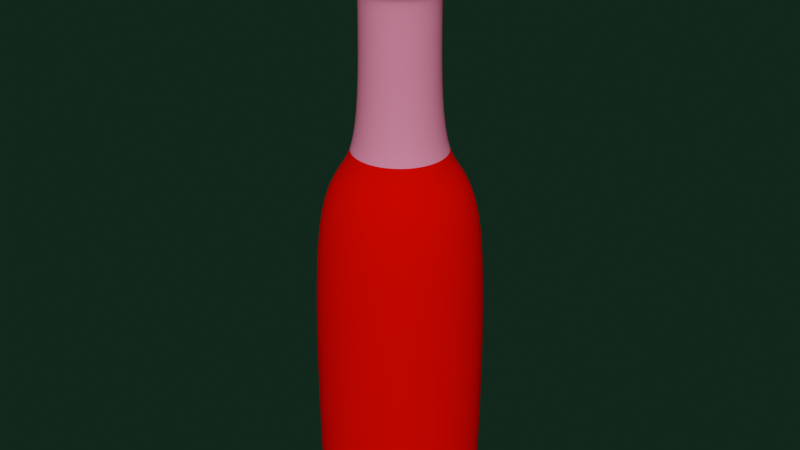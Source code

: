 # Source: Potions2.blend  (saved by Blender 3.5.10; exported with 4.5.12 LTS)
import bpy
from mathutils import Matrix  # noqa: F401  (used for matrix-valued properties, if any)

bpy.ops.wm.read_factory_settings(use_empty=True)
scene = bpy.context.scene
scene.name = 'Scene'

# ---- collections
col_collection = bpy.data.collections.new('Collection'); scene.collection.children.link(col_collection)

# ---- materials (node trees are filled in below, after node groups)
mat_material_001 = bpy.data.materials.new('Material.001')
mat_material_001.alpha_threshold = 0.0
mat_material_001.use_transparent_shadow = False
mat_material_001.diffuse_color = (0.7991, 0.2149, 0.34, 0.6)
mat_material_001.roughness = 0.5
mat_material_001.line_color = (0.0, 0.0, 0.0, 1.0)
mat_material_002 = bpy.data.materials.new('Material.002')
mat_material_002.use_transparent_shadow = False
mat_material_002.diffuse_color = (0.855, 0.002069, 0.0, 0.8)
mat_spons_002 = bpy.data.materials.new('Spons.002')
mat_spons_002.alpha_threshold = 0.0
mat_spons_002.use_transparent_shadow = False
mat_spons_002.diffuse_color = (0.2755, 0.02517, 0.0, 1.0)
mat_spons_002.roughness = 1.0
mat_spons_002.metallic = 1.0
mat_spons_002.line_color = (0.0, 0.0, 0.0, 1.0)

# ---- material node trees

# ---- world
world_world = bpy.data.worlds.new('World'); scene.world = world_world
world_world.use_nodes = True; world_world.node_tree.nodes.clear()
_N = world_world.node_tree.nodes; _L = world_world.node_tree.links
n0 = _N.new('ShaderNodeOutputWorld'); n0.name = 'World Output'; n0.location = (300, 300)
n1 = _N.new('ShaderNodeBackground'); n1.name = 'Background'; n1.location = (106, 333)
n1.inputs[0].default_value = (0.006096, 0.01885, 0.01121, 1.0)
_L.new(n1.outputs[0], n0.inputs[0])
n0.is_active_output = True
world_world.color = (0.05088, 0.05088, 0.05088)
world_world.use_sun_shadow = False
world_world.sun_shadow_jitter_overblur = 0.0

# ---- meshes
me_circle = bpy.data.meshes.new('Circle')
me_circle.from_pydata([(0.0, 1.0, 7.603), (-0.7071, 0.7071, 7.603), (-1.0, -4.371e-08, 7.603), (-0.7071, -0.7071, 7.603), (8.742e-08, -1.0, 7.603), (0.7071, -0.7071, 7.603), (1.0, 1.192e-08, 7.603), (0.7071, 0.7071, 7.603), (-8.044e-09, 1.197, 6.439), (-0.8468, 0.8468, 6.439), (-1.197, -5.156e-08, 6.439), (-0.8468, -0.8468, 6.439), (9.664e-08, -1.197, 6.439), (0.8468, -0.8468, 6.439), (1.197, 1.506e-08, 6.439), (0.8468, 0.8468, 6.439), (-2.68e-09, 1.009, 6.439), (-0.7132, 0.7132, 6.439), (-1.009, -4.415e-08, 6.439), (-0.7132, -0.7132, 6.439), (8.55e-08, -1.009, 6.439), (0.7132, -0.7132, 6.439), (1.009, 1.197e-08, 6.439), (0.7132, 0.7132, 6.439), (-4.542e-09, 1.058, 2.068), (-0.7483, 0.7483, 2.068), (-1.058, -4.603e-08, 2.068), (-0.7483, -0.7483, 2.068), (8.798e-08, -1.058, 2.068), (0.7483, -0.7483, 2.068), (1.058, 1.285e-08, 2.068), (0.7483, 0.7483, 2.068), (1.009, 1.197e-08, 5.869), (0.7132, 0.7132, 5.869), (-0.7132, 0.7132, 5.869), (-1.009, -4.415e-08, 5.869), (0.7132, -0.7132, 5.869), (-2.68e-09, 1.009, 5.869), (8.55e-08, -1.009, 5.869), (-0.7132, -0.7132, 5.869), (-4.011e-08, 2.343, 2.068), (-1.657, 1.657, 2.068), (-2.343, -9.713e-08, 2.068), (-1.657, -1.657, 2.068), (1.647e-07, -2.343, 2.068), (1.657, -1.657, 2.068), (2.343, 3.321e-08, 2.068), (1.657, 1.657, 2.068), (-3.658e-08, 2.233, -6.583), (-1.579, 1.579, -6.583), (-2.233, -9.285e-08, -6.583), (-1.579, -1.579, -6.583), (1.586e-07, -2.233, -6.583), (1.579, -1.579, -6.583), (2.233, 3.138e-08, -6.583), (1.579, 1.579, -6.583), (-3.658e-08, 2.233, -6.583), (-1.579, 1.579, -6.583), (-2.233, -9.285e-08, -6.583), (-1.579, -1.579, -6.583), (1.586e-07, -2.233, -6.583), (1.579, -1.579, -6.583), (2.233, 3.138e-08, -6.583), (1.579, 1.579, -6.583), (1.408e-08, 0.6543, 7.603), (-0.4627, 0.4627, 7.603), (-0.6543, -2.998e-08, 7.603), (-0.4627, -0.4627, 7.603), (7.128e-08, -0.6543, 7.603), (0.4627, -0.4627, 7.603), (0.6543, 6.429e-09, 7.603), (0.4627, 0.4627, 7.603), (-0.01139, 0.7667, 7.398), (-0.5872, 0.5282, 7.398), (-0.8257, -0.04766, 7.398), (-0.5872, -0.6235, 7.398), (-0.01139, -0.862, 7.398), (0.5644, -0.6235, 7.398), (0.8029, -0.04766, 7.398), (0.5644, 0.5282, 7.398)], [], [(4, 5, 13, 12), (3, 4, 12, 11), (7, 0, 8, 15), (2, 3, 11, 10), (6, 7, 15, 14), (1, 2, 10, 9), (5, 6, 14, 13), (0, 1, 9, 8), (15, 8, 16, 23), (10, 11, 19, 18), (14, 15, 23, 22), (9, 10, 18, 17), (13, 14, 22, 21), (8, 9, 17, 16), (12, 13, 21, 20), (11, 12, 20, 19), (32, 33, 31, 30), (34, 35, 26, 25), (36, 32, 30, 29), (37, 34, 25, 24), (38, 36, 29, 28), (39, 38, 28, 27), (33, 37, 24, 31), (35, 39, 27, 26), (22, 23, 33, 32), (17, 18, 35, 34), (21, 22, 32, 36), (16, 17, 34, 37), (20, 21, 36, 38), (19, 20, 38, 39), (23, 16, 37, 33), (18, 19, 39, 35), (31, 24, 40, 47), (26, 27, 43, 42), (30, 31, 47, 46), (25, 26, 42, 41), (29, 30, 46, 45), (24, 25, 41, 40), (28, 29, 45, 44), (27, 28, 44, 43), (45, 46, 54, 53), (40, 41, 49, 48), (44, 45, 53, 52), (43, 44, 52, 51), (47, 40, 48, 55), (42, 43, 51, 50), (46, 47, 55, 54), (41, 42, 50, 49), (52, 53, 61, 60), (51, 52, 60, 59), (55, 48, 56, 63), (50, 51, 59, 58), (54, 55, 63, 62), (49, 50, 58, 57), (53, 54, 62, 61), (48, 49, 57, 56), (5, 4, 68, 69), (4, 3, 67, 68), (0, 7, 71, 64), (3, 2, 66, 67), (7, 6, 70, 71), (2, 1, 65, 66), (6, 5, 69, 70), (1, 0, 64, 65), (69, 68, 76, 77), (68, 67, 75, 76), (64, 71, 79, 72), (67, 66, 74, 75), (71, 70, 78, 79), (66, 65, 73, 74), (70, 69, 77, 78), (65, 64, 72, 73), (59, 60, 61, 62, 63, 56, 57, 58)])
me_circle.polygons.foreach_set('use_smooth', [True] * 73)
me_circle.polygons.foreach_set('material_index', [0, 0, 0, 0, 0, 0, 0, 0, 0, 0, 0, 0, 0, 0, 0, 0, 0, 0, 0, 0, 0, 0, 0, 0, 0, 0, 0, 0, 0, 0, 0, 0, 1, 1, 1, 1, 1, 1, 1, 1, 1, 1, 1, 1, 1, 1, 1, 1, 1, 1, 1, 1, 1, 1, 1, 1, 0, 0, 0, 0, 0, 0, 0, 0, 0, 0, 0, 0, 0, 0, 0, 0, 1])
_uv = me_circle.uv_layers.new(name='UVMap')
_uv.uv.foreach_set('vector', [0.0, 0.0, 0.0, 0.0, 0.0, 0.0, 0.0, 0.0, 0.0, 0.0, 0.0, 0.0, 0.0, 0.0, 0.0, 0.0, 0.0, 0.0, 0.0, 0.0, 0.0, 0.0, 0.0, 0.0, 0.0, 0.0, 0.0, 0.0, 0.0, 0.0, 0.0, 0.0, 0.0, 0.0, 0.0, 0.0, 0.0, 0.0, 0.0, 0.0, 0.0, 0.0, 0.0, 0.0, 0.0, 0.0, 0.0, 0.0, 0.0, 0.0, 0.0, 0.0, 0.0, 0.0, 0.0, 0.0, 0.0, 0.0, 0.0, 0.0, 0.0, 0.0, 0.0, 0.0, 0.0, 0.0, 0.0, 0.0, 0.0, 0.0, 0.0, 0.0, 0.0, 0.0, 0.0, 0.0, 0.0, 0.0, 0.0, 0.0, 0.0, 0.0, 0.0, 0.0, 0.0, 0.0, 0.0, 0.0, 0.0, 0.0, 0.0, 0.0, 0.0, 0.0, 0.0, 0.0, 0.0, 0.0, 0.0, 0.0, 0.0, 0.0, 0.0, 0.0, 0.0, 0.0, 0.0, 0.0, 0.0, 0.0, 0.0, 0.0, 0.0, 0.0, 0.0, 0.0, 0.0, 0.0, 0.0, 0.0, 0.0, 0.0, 0.0, 0.0, 0.0, 0.0, 0.0, 0.0, 0.0, 0.0, 0.0, 0.0, 0.0, 0.0, 0.0, 0.0, 0.0, 0.0, 0.0, 0.0, 0.0, 0.0, 0.0, 0.0, 0.0, 0.0, 0.0, 0.0, 0.0, 0.0, 0.0, 0.0, 0.0, 0.0, 0.0, 0.0, 0.0, 0.0, 0.0, 0.0, 0.0, 0.0, 0.0, 0.0, 0.0, 0.0, 0.0, 0.0, 0.0, 0.0, 0.0, 0.0, 0.0, 0.0, 0.0, 0.0, 0.0, 0.0, 0.0, 0.0, 0.0, 0.0, 0.0, 0.0, 0.0, 0.0, 0.0, 0.0, 0.0, 0.0, 0.0, 0.0, 0.0, 0.0, 0.0, 0.0, 0.0, 0.0, 0.0, 0.0, 0.0, 0.0, 0.0, 0.0, 0.0, 0.0, 0.0, 0.0, 0.0, 0.0, 0.0, 0.0, 0.0, 0.0, 0.0, 0.0, 0.0, 0.0, 0.0, 0.0, 0.0, 0.0, 0.0, 0.0, 0.0, 0.0, 0.0, 0.0, 0.0, 0.0, 0.0, 0.0, 0.0, 0.0, 0.0, 0.0, 0.0, 0.0, 0.0, 0.0, 0.0, 0.0, 0.0, 0.0, 0.0, 0.0, 0.0, 0.0, 0.0, 0.0, 0.0, 0.0, 0.0, 0.0, 0.0, 0.0, 0.0, 0.0, 0.0, 0.0, 0.0, 0.0, 0.0, 0.0, 0.0, 0.0, 0.0, 0.0, 0.0, 0.0, 0.0, 0.0, 0.0, 0.0, 0.0, 0.0, 0.0, 0.0, 0.0, 0.0, 0.0, 0.0, 0.0, 0.0, 0.0, 0.0, 0.0, 0.0, 0.0, 0.0, 0.0, 0.0, 0.0, 0.0, 0.0, 0.0, 0.0, 0.0, 0.0, 0.0, 0.0, 0.0, 0.0, 0.0, 0.0, 0.0, 0.0, 0.0, 0.0, 0.0, 0.0, 0.0, 0.0, 0.0, 0.0, 0.0, 0.0, 0.0, 0.0, 0.0, 0.0, 0.0, 0.0, 0.0, 0.0, 0.0, 0.0, 0.0, 0.0, 0.0, 0.0, 0.0, 0.0, 0.0, 0.0, 0.0, 0.0, 0.0, 0.0, 0.0, 0.0, 0.0, 0.0, 0.0, 0.0, 0.0, 0.0, 0.0, 0.0, 0.0, 0.0, 0.0, 0.0, 0.0, 0.0, 0.0, 0.0, 0.0, 0.0, 0.0, 0.0, 0.0, 0.0, 0.0, 0.0, 0.0, 0.0, 0.0, 0.0, 0.0, 0.0, 0.0, 0.0, 0.0, 0.0, 0.0, 0.0, 0.0, 0.0, 0.0, 0.0, 0.0, 0.0, 0.0, 0.0, 0.0, 0.0, 0.0, 0.0, 0.0, 0.0, 0.0, 0.0, 0.0, 0.0, 0.0, 0.0, 0.0, 0.0, 0.0, 0.0, 0.0, 0.0, 0.0, 0.0, 0.0, 0.0, 0.0, 0.0, 0.0, 0.0, 0.0, 0.0, 0.0, 0.0, 0.0, 0.0, 0.0, 0.0, 0.0, 0.0, 0.0, 0.0, 0.0, 0.0, 0.0, 0.0, 0.0, 0.0, 0.0, 0.0, 0.0, 0.0, 0.0, 0.0, 0.0, 0.0, 0.0, 0.0, 0.0, 0.0, 0.0, 0.0, 0.0, 0.0, 0.0, 0.0, 0.0, 0.0, 0.0, 0.0, 0.0, 0.0, 0.0, 0.0, 0.0, 0.0, 0.0, 0.0, 0.0, 0.0, 0.0, 0.0, 0.0, 0.0, 0.0, 0.0, 0.0, 0.0, 0.0, 0.0, 0.0, 0.0, 0.0, 0.0, 0.0, 0.0, 0.0, 0.0, 0.0, 0.0, 0.0, 0.0, 0.0, 0.0, 0.0, 0.0, 0.0, 0.0, 0.0, 0.0, 0.0, 0.0, 0.0, 0.0, 0.0, 0.0, 0.0, 0.0, 0.0, 0.0, 0.0, 0.0, 0.0, 0.0, 0.0, 0.0, 0.0, 0.0, 0.0, 0.0, 0.0, 0.0, 0.0, 0.0, 0.0, 0.0, 0.0, 0.0, 0.0, 0.0, 0.0, 0.0, 0.0, 0.0, 0.0, 0.0, 0.0, 0.0, 0.0, 0.0, 0.0, 0.0, 0.0, 0.0, 0.0, 0.0, 0.0, 0.0, 0.0, 0.0, 0.0, 0.0, 0.0, 0.0, 0.0, 0.0, 0.0, 0.0, 0.0, 0.0, 0.0, 0.0, 0.0, 0.0, 0.0, 0.0, 0.0, 0.0, 0.0, 0.0, 0.0, 0.0, 0.0, 0.0, 0.0, 0.0, 0.0, 0.0, 0.0, 0.0, 0.0, 0.0, 0.0, 0.0, 0.0, 0.0, 0.0, 0.0, 0.0, 0.0, 0.0, 0.0, 0.0, 0.0, 0.0, 0.0, 0.0, 0.0, 0.0, 0.0, 0.0])
me_circle.materials.append(mat_material_001)
me_circle.materials.append(mat_material_002)
me_circle.use_remesh_preserve_volume = False
me_circle.use_remesh_preserve_attributes = False
me_circle.use_mirror_vertex_groups = False
me_circle.update()
me_cylinder_007 = bpy.data.meshes.new('Cylinder.007')
me_cylinder_007.from_pydata([(-3.407e-07, 0.2358, 5.603), (0.04601, 0.2313, 5.603), (0.09025, 0.2179, 5.603), (0.131, 0.1961, 5.603), (0.1668, 0.1668, 5.603), (0.1961, 0.131, 5.603), (0.2179, 0.09025, 5.603), (0.2313, 0.04601, 5.603), (0.2358, 1.483e-07, 5.603), (0.2313, -0.04601, 5.603), (0.2179, -0.09025, 5.603), (0.1961, -0.131, 5.603), (0.1668, -0.1668, 5.603), (0.131, -0.1961, 5.603), (0.09025, -0.2179, 5.603), (0.04601, -0.2313, 5.603), (-3.311e-07, -0.2358, 5.603), (-0.04601, -0.2313, 5.603), (-0.09025, -0.2179, 5.603), (-0.131, -0.1961, 5.603), (-0.1668, -0.1668, 5.603), (-0.1961, -0.131, 5.603), (-0.2179, -0.09025, 5.603), (-0.2313, -0.04601, 5.603), (-0.2358, 4.46e-07, 5.603), (-0.2313, 0.04601, 5.603), (-0.2179, 0.09025, 5.603), (-0.1961, 0.131, 5.603), (-0.1668, 0.1668, 5.603), (-0.131, 0.1961, 5.603), (-0.09025, 0.2179, 5.603), (-0.04601, 0.2313, 5.603), (-3.556e-07, 0.625, 5.734), (-3.211e-07, 0.5788, 5.648), (-3.517e-07, 0.6229, 5.709), (-3.438e-07, 0.6134, 5.684), (-3.331e-07, 0.5979, 5.662), (0.1129, 0.5677, 5.648), (0.1219, 0.613, 5.734), (0.1167, 0.5864, 5.662), (0.1197, 0.6016, 5.684), (0.1215, 0.6109, 5.709), (0.2215, 0.5348, 5.648), (0.2392, 0.5774, 5.734), (0.2288, 0.5524, 5.662), (0.2347, 0.5667, 5.684), (0.2384, 0.5755, 5.709), (0.3216, 0.4813, 5.648), (0.3472, 0.5196, 5.734), (0.3322, 0.4971, 5.662), (0.3408, 0.51, 5.684), (0.3461, 0.5179, 5.709), (0.4093, 0.4093, 5.648), (0.4419, 0.4419, 5.734), (0.4228, 0.4228, 5.662), (0.4337, 0.4337, 5.684), (0.4404, 0.4404, 5.709), (0.4813, 0.3216, 5.648), (0.5196, 0.3472, 5.734), (0.4971, 0.3322, 5.662), (0.51, 0.3408, 5.684), (0.5179, 0.3461, 5.709), (0.5348, 0.2215, 5.648), (0.5774, 0.2392, 5.734), (0.5524, 0.2288, 5.662), (0.5667, 0.2347, 5.684), (0.5755, 0.2384, 5.709), (0.5677, 0.1129, 5.648), (0.613, 0.1219, 5.734), (0.5864, 0.1167, 5.662), (0.6016, 0.1197, 5.684), (0.6109, 0.1215, 5.709), (0.5788, 1.267e-07, 5.648), (0.625, 1.15e-07, 5.734), (0.5979, 1.222e-07, 5.662), (0.6134, 1.184e-07, 5.684), (0.6229, 1.159e-07, 5.709), (0.5677, -0.1129, 5.648), (0.613, -0.1219, 5.734), (0.5864, -0.1167, 5.662), (0.6016, -0.1197, 5.684), (0.6109, -0.1215, 5.709), (0.5348, -0.2215, 5.648), (0.5774, -0.2392, 5.734), (0.5524, -0.2288, 5.662), (0.5667, -0.2347, 5.684), (0.5755, -0.2384, 5.709), (0.4813, -0.3216, 5.648), (0.5196, -0.3472, 5.734), (0.4971, -0.3322, 5.662), (0.51, -0.3408, 5.684), (0.5179, -0.3461, 5.709), (0.4093, -0.4093, 5.648), (0.4419, -0.4419, 5.734), (0.4228, -0.4228, 5.662), (0.4337, -0.4337, 5.684), (0.4404, -0.4404, 5.709), (0.3216, -0.4813, 5.648), (0.3472, -0.5196, 5.734), (0.3322, -0.4971, 5.662), (0.3408, -0.51, 5.684), (0.3461, -0.5179, 5.709), (0.2215, -0.5348, 5.648), (0.2392, -0.5774, 5.734), (0.2288, -0.5524, 5.662), (0.2347, -0.5667, 5.684), (0.2384, -0.5755, 5.709), (0.1129, -0.5677, 5.648), (0.1219, -0.613, 5.734), (0.1167, -0.5864, 5.662), (0.1197, -0.6016, 5.684), (0.1215, -0.6109, 5.709), (-5.622e-07, -0.5788, 5.648), (-6.135e-07, -0.625, 5.734), (-5.805e-07, -0.5979, 5.662), (-5.967e-07, -0.6134, 5.684), (-6.083e-07, -0.6229, 5.709), (-0.1129, -0.5677, 5.648), (-0.1219, -0.613, 5.734), (-0.1167, -0.5864, 5.662), (-0.1197, -0.6016, 5.684), (-0.1215, -0.6109, 5.709), (-0.2215, -0.5348, 5.648), (-0.2392, -0.5774, 5.734), (-0.2288, -0.5524, 5.662), (-0.2347, -0.5667, 5.684), (-0.2384, -0.5755, 5.709), (-0.3216, -0.4813, 5.648), (-0.3472, -0.5196, 5.734), (-0.3322, -0.4971, 5.662), (-0.3408, -0.51, 5.684), (-0.3461, -0.5179, 5.709), (-0.4093, -0.4093, 5.648), (-0.4419, -0.4419, 5.734), (-0.4228, -0.4228, 5.662), (-0.4337, -0.4337, 5.684), (-0.4404, -0.4404, 5.709), (-0.4813, -0.3216, 5.648), (-0.5196, -0.3472, 5.734), (-0.4971, -0.3322, 5.662), (-0.51, -0.3408, 5.684), (-0.5179, -0.3461, 5.709), (-0.5348, -0.2215, 5.648), (-0.5774, -0.2392, 5.734), (-0.5524, -0.2288, 5.662), (-0.5667, -0.2347, 5.684), (-0.5755, -0.2384, 5.709), (-0.5677, -0.1129, 5.648), (-0.613, -0.1219, 5.734), (-0.5864, -0.1166, 5.662), (-0.6016, -0.1197, 5.684), (-0.6109, -0.1215, 5.709), (-0.5788, 7.852e-07, 5.648), (-0.625, 8.194e-07, 5.734), (-0.5979, 7.983e-07, 5.662), (-0.6134, 8.094e-07, 5.684), (-0.6229, 8.168e-07, 5.709), (-0.5677, 0.1129, 5.648), (-0.613, 0.1219, 5.734), (-0.5864, 0.1167, 5.662), (-0.6016, 0.1197, 5.684), (-0.6109, 0.1215, 5.709), (-0.5348, 0.2215, 5.648), (-0.5774, 0.2392, 5.734), (-0.5524, 0.2288, 5.662), (-0.5667, 0.2347, 5.684), (-0.5755, 0.2384, 5.709), (-0.4813, 0.3216, 5.648), (-0.5196, 0.3472, 5.734), (-0.4971, 0.3322, 5.662), (-0.51, 0.3408, 5.684), (-0.5179, 0.3461, 5.709), (-0.4093, 0.4093, 5.648), (-0.4419, 0.4419, 5.734), (-0.4228, 0.4228, 5.662), (-0.4337, 0.4337, 5.684), (-0.4404, 0.4404, 5.709), (-0.3216, 0.4813, 5.648), (-0.3472, 0.5196, 5.734), (-0.3322, 0.4971, 5.662), (-0.3408, 0.51, 5.684), (-0.3461, 0.5179, 5.709), (-0.2215, 0.5348, 5.648), (-0.2392, 0.5774, 5.734), (-0.2288, 0.5524, 5.662), (-0.2347, 0.5667, 5.684), (-0.2384, 0.5755, 5.709), (-0.1129, 0.5677, 5.648), (-0.1219, 0.613, 5.734), (-0.1166, 0.5864, 5.662), (-0.1197, 0.6016, 5.684), (-0.1215, 0.6109, 5.709), (-4.413e-07, 0.1226, 6.86), (0.02393, 0.1203, 6.86), (0.04693, 0.1133, 6.86), (0.06813, 0.102, 6.86), (0.08671, 0.08671, 6.86), (0.102, 0.06813, 6.86), (0.1133, 0.04693, 6.86), (0.1203, 0.02393, 6.86), (0.1226, -1.751e-08, 6.86), (0.1203, -0.02393, 6.86), (0.1133, -0.04693, 6.86), (0.102, -0.06813, 6.86), (0.08671, -0.08671, 6.86), (0.06813, -0.102, 6.86), (0.04693, -0.1133, 6.86), (0.02393, -0.1203, 6.86), (-3.89e-07, -0.1226, 6.86), (-0.02393, -0.1203, 6.86), (-0.04693, -0.1133, 6.86), (-0.06813, -0.102, 6.86), (-0.08671, -0.08671, 6.86), (-0.102, -0.06813, 6.86), (-0.1133, -0.04693, 6.86), (-0.1203, -0.02393, 6.86), (-0.1226, 2.834e-07, 6.86), (-0.1203, 0.02393, 6.86), (-0.1133, 0.04693, 6.86), (-0.102, 0.06813, 6.86), (-0.08671, 0.08671, 6.86), (-0.06813, 0.102, 6.86), (-0.04693, 0.1133, 6.86), (-0.02393, 0.1203, 6.86), (0.09639, 0.4846, 5.603), (-2.704e-07, 0.4941, 5.603), (0.1891, 0.4564, 5.603), (0.2745, 0.4108, 5.603), (0.3493, 0.3493, 5.603), (0.4108, 0.2745, 5.603), (0.4564, 0.1891, 5.603), (0.4846, 0.09639, 5.603), (0.4941, 1.463e-07, 5.603), (0.4846, -0.09639, 5.603), (0.4564, -0.1891, 5.603), (0.4108, -0.2745, 5.603), (0.3493, -0.3493, 5.603), (0.2745, -0.4108, 5.603), (0.1891, -0.4564, 5.603), (0.09639, -0.4846, 5.603), (-4.833e-07, -0.4941, 5.603), (-0.09639, -0.4846, 5.603), (-0.1891, -0.4564, 5.603), (-0.2745, -0.4108, 5.603), (-0.3493, -0.3493, 5.603), (-0.4108, -0.2745, 5.603), (-0.4564, -0.1891, 5.603), (-0.4846, -0.09639, 5.603), (-0.4941, 7.28e-07, 5.603), (-0.4846, 0.09639, 5.603), (-0.4564, 0.1891, 5.603), (-0.4108, 0.2745, 5.603), (-0.3493, 0.3493, 5.603), (-0.2745, 0.4108, 5.603), (-0.1891, 0.4564, 5.603), (-0.09639, 0.4846, 5.603), (0.07098, 0.3568, 5.603), (-3.187e-07, 0.3638, 5.603), (0.1392, 0.3361, 5.603), (0.2021, 0.3025, 5.603), (0.2573, 0.2573, 5.603), (0.3025, 0.2021, 5.603), (0.3361, 0.1392, 5.603), (0.3568, 0.07098, 5.603), (0.3638, 1.473e-07, 5.603), (0.3568, -0.07098, 5.603), (0.3361, -0.1392, 5.603), (0.3025, -0.2021, 5.603), (0.2573, -0.2573, 5.603), (0.2021, -0.3025, 5.603), (0.1392, -0.3361, 5.603), (0.07098, -0.3568, 5.603), (-4.078e-07, -0.3638, 5.603), (-0.07098, -0.3568, 5.603), (-0.1392, -0.3361, 5.603), (-0.2021, -0.3025, 5.603), (-0.2573, -0.2573, 5.603), (-0.3025, -0.2021, 5.603), (-0.3361, -0.1392, 5.603), (-0.3568, -0.07098, 5.603), (-0.3638, 5.759e-07, 5.603), (-0.3568, 0.07098, 5.603), (-0.3361, 0.1392, 5.603), (-0.3025, 0.2021, 5.603), (-0.2573, 0.2573, 5.603), (-0.2021, 0.3025, 5.603), (-0.1392, 0.3361, 5.603), (-0.07098, 0.3568, 5.603), (-3.702e-07, 0.6582, 6.798), (0.1284, 0.6455, 6.798), (0.2519, 0.6081, 6.798), (0.3657, 0.5472, 6.798), (0.4654, 0.4654, 6.798), (0.5472, 0.3657, 6.798), (0.6081, 0.2519, 6.798), (0.6455, 0.1284, 6.798), (0.6582, 9.29e-08, 6.798), (0.6455, -0.1284, 6.798), (0.6081, -0.2519, 6.798), (0.5472, -0.3657, 6.798), (0.4654, -0.4654, 6.798), (0.3657, -0.5472, 6.798), (0.2519, -0.6081, 6.798), (0.1284, -0.6455, 6.798), (-6.041e-07, -0.6582, 6.798), (-0.1284, -0.6455, 6.798), (-0.2519, -0.6081, 6.798), (-0.3657, -0.5472, 6.798), (-0.4654, -0.4654, 6.798), (-0.5472, -0.3657, 6.798), (-0.6081, -0.2519, 6.798), (-0.6455, -0.1284, 6.798), (-0.6582, 8.582e-07, 6.798), (-0.6455, 0.1284, 6.798), (-0.6081, 0.2519, 6.798), (-0.5472, 0.3657, 6.798), (-0.4654, 0.4654, 6.798), (-0.3657, 0.5472, 6.798), (-0.2519, 0.6081, 6.798), (-0.1284, 0.6455, 6.798), (-4.25e-07, 0.4014, 6.842), (0.07833, 0.3937, 6.842), (0.1536, 0.3709, 6.842), (0.223, 0.3338, 6.842), (0.2839, 0.2839, 6.842), (0.3338, 0.223, 6.842), (0.3709, 0.1536, 6.842), (0.3937, 0.07833, 6.842), (0.4014, 3.14e-08, 6.842), (0.3937, -0.07833, 6.842), (0.3709, -0.1536, 6.842), (0.3338, -0.223, 6.842), (0.2839, -0.2839, 6.842), (0.223, -0.3338, 6.842), (0.1536, -0.3709, 6.842), (0.07833, -0.3937, 6.842), (-4.81e-07, -0.4014, 6.842), (-0.07833, -0.3937, 6.842), (-0.1536, -0.3709, 6.842), (-0.223, -0.3338, 6.842), (-0.2839, -0.2839, 6.842), (-0.3338, -0.223, 6.842), (-0.3709, -0.1536, 6.842), (-0.3937, -0.07833, 6.842), (-0.4014, 6.045e-07, 6.842), (-0.3937, 0.07833, 6.842), (-0.3709, 0.1536, 6.842), (-0.3338, 0.223, 6.842), (-0.2839, 0.2839, 6.842), (-0.223, 0.3338, 6.842), (-0.1536, 0.3709, 6.842), (-0.07833, 0.3937, 6.842), (-3.595e-07, 0.6859, 6.773), (-3.413e-07, 0.7278, 6.672), (-3.472e-07, 0.7164, 6.726), (0.142, 0.7138, 6.672), (0.1338, 0.6727, 6.773), (0.1398, 0.7026, 6.726), (0.2785, 0.6724, 6.672), (0.2625, 0.6337, 6.773), (0.2742, 0.6619, 6.726), (0.4044, 0.6052, 6.672), (0.3811, 0.5703, 6.773), (0.398, 0.5957, 6.726), (0.5147, 0.5147, 6.672), (0.485, 0.485, 6.773), (0.5066, 0.5066, 6.726), (0.6052, 0.4044, 6.672), (0.5703, 0.3811, 6.773), (0.5957, 0.398, 6.726), (0.6724, 0.2785, 6.672), (0.6337, 0.2625, 6.773), (0.6619, 0.2742, 6.726), (0.7138, 0.142, 6.672), (0.6727, 0.1338, 6.773), (0.7026, 0.1398, 6.726), (0.7278, 9.37e-08, 6.672), (0.6859, 9.29e-08, 6.773), (0.7164, 9.312e-08, 6.726), (0.7138, -0.142, 6.672), (0.6727, -0.1338, 6.773), (0.7026, -0.1398, 6.726), (0.6724, -0.2785, 6.672), (0.6337, -0.2625, 6.773), (0.6619, -0.2742, 6.726), (0.6052, -0.4044, 6.672), (0.5703, -0.3811, 6.773), (0.5957, -0.398, 6.726), (0.5147, -0.5147, 6.672), (0.485, -0.485, 6.773), (0.5066, -0.5066, 6.726), (0.4044, -0.6052, 6.672), (0.3811, -0.5703, 6.773), (0.398, -0.5957, 6.726), (0.2785, -0.6724, 6.672), (0.2625, -0.6337, 6.773), (0.2742, -0.6619, 6.726), (0.142, -0.7138, 6.672), (0.1338, -0.6727, 6.773), (0.1398, -0.7026, 6.726), (-6.488e-07, -0.7278, 6.672), (-6.223e-07, -0.6859, 6.773), (-6.421e-07, -0.7164, 6.726), (-0.142, -0.7138, 6.672), (-0.1338, -0.6727, 6.773), (-0.1398, -0.7026, 6.726), (-0.2785, -0.6724, 6.672), (-0.2625, -0.6337, 6.773), (-0.2742, -0.6619, 6.726), (-0.4044, -0.6052, 6.672), (-0.3811, -0.5703, 6.773), (-0.398, -0.5957, 6.726), (-0.5147, -0.5147, 6.672), (-0.485, -0.485, 6.773), (-0.5066, -0.5066, 6.726), (-0.6052, -0.4044, 6.672), (-0.5703, -0.3811, 6.773), (-0.5957, -0.398, 6.726), (-0.6724, -0.2785, 6.672), (-0.6337, -0.2625, 6.773), (-0.6619, -0.2742, 6.726), (-0.7138, -0.142, 6.672), (-0.6727, -0.1338, 6.773), (-0.7026, -0.1398, 6.726), (-0.7278, 9.336e-07, 6.672), (-0.6859, 8.885e-07, 6.773), (-0.7164, 9.216e-07, 6.726), (-0.7138, 0.142, 6.672), (-0.6727, 0.1338, 6.773), (-0.7026, 0.1398, 6.726), (-0.6724, 0.2785, 6.672), (-0.6337, 0.2625, 6.773), (-0.6619, 0.2742, 6.726), (-0.6052, 0.4044, 6.672), (-0.5703, 0.3811, 6.773), (-0.5957, 0.398, 6.726), (-0.5147, 0.5147, 6.672), (-0.485, 0.485, 6.773), (-0.5066, 0.5066, 6.726), (-0.4044, 0.6052, 6.672), (-0.3811, 0.5703, 6.773), (-0.398, 0.5957, 6.726), (-0.2785, 0.6724, 6.672), (-0.2625, 0.6337, 6.773), (-0.2742, 0.6619, 6.726), (-0.142, 0.7138, 6.672), (-0.1338, 0.6727, 6.773), (-0.1398, 0.7026, 6.726), (0.1034, 0.5196, 6.823), (-3.976e-07, 0.5298, 6.823), (0.2027, 0.4895, 6.823), (0.2943, 0.4405, 6.823), (0.3746, 0.3746, 6.823), (0.4405, 0.2943, 6.823), (0.4895, 0.2028, 6.823), (0.5196, 0.1034, 6.823), (0.5298, 6.215e-08, 6.823), (0.5196, -0.1034, 6.823), (0.4895, -0.2028, 6.823), (0.4405, -0.2943, 6.823), (0.3746, -0.3746, 6.823), (0.2943, -0.4405, 6.823), (0.2028, -0.4895, 6.823), (0.1034, -0.5196, 6.823), (-5.425e-07, -0.5298, 6.823), (-0.1034, -0.5196, 6.823), (-0.2028, -0.4895, 6.823), (-0.2943, -0.4405, 6.823), (-0.3746, -0.3746, 6.823), (-0.4405, -0.2943, 6.823), (-0.4895, -0.2028, 6.823), (-0.5196, -0.1034, 6.823), (-0.5298, 7.314e-07, 6.823), (-0.5196, 0.1034, 6.823), (-0.4895, 0.2028, 6.823), (-0.4405, 0.2943, 6.823), (-0.3746, 0.3746, 6.823), (-0.2943, 0.4405, 6.823), (-0.2028, 0.4895, 6.823), (-0.1034, 0.5196, 6.823), (-3.015e-07, 0.6242, 6.185), (-0.1218, 0.6122, 6.185), (0.1218, 0.6122, 6.185), (0.2389, 0.5767, 6.185), (0.3468, 0.519, 6.185), (0.4414, 0.4414, 6.185), (0.519, 0.3468, 6.185), (0.5767, 0.2389, 6.185), (0.6122, 0.1218, 6.185), (0.6242, 1.13e-07, 6.185), (0.6122, -0.1218, 6.185), (0.5767, -0.2389, 6.185), (0.519, -0.3468, 6.185), (0.4414, -0.4414, 6.185), (0.3468, -0.519, 6.185), (0.2389, -0.5767, 6.185), (0.1218, -0.6122, 6.185), (-5.619e-07, -0.6242, 6.185), (-0.1218, -0.6122, 6.185), (-0.2389, -0.5767, 6.185), (-0.3468, -0.519, 6.185), (-0.4414, -0.4414, 6.185), (-0.519, -0.3468, 6.185), (-0.5767, -0.2389, 6.185), (-0.6122, -0.1218, 6.185), (-0.6242, 8.242e-07, 6.185), (-0.6122, 0.1218, 6.185), (-0.5767, 0.2389, 6.185), (-0.519, 0.3468, 6.185), (-0.4414, 0.4414, 6.185), (-0.3468, 0.519, 6.185), (-0.2389, 0.5767, 6.185)], [], [(227, 47, 42, 226), (224, 37, 33, 225), (295, 294, 371, 374), (254, 182, 177, 253), (241, 117, 112, 240), (228, 52, 47, 227), (255, 187, 182, 254), (242, 122, 117, 241), (229, 57, 52, 228), (288, 319, 446, 352), (243, 127, 122, 242), (230, 62, 57, 229), (226, 42, 37, 224), (244, 132, 127, 243), (231, 67, 62, 230), (245, 137, 132, 244), (232, 72, 67, 231), (246, 142, 137, 245), (233, 77, 72, 232), (247, 147, 142, 246), (234, 82, 77, 233), (248, 152, 147, 247), (235, 87, 82, 234), (249, 157, 152, 248), (236, 92, 87, 235), (250, 162, 157, 249), (237, 97, 92, 236), (251, 167, 162, 250), (238, 102, 97, 237), (252, 172, 167, 251), (239, 107, 102, 238), (225, 33, 187, 255), (253, 177, 172, 252), (240, 112, 107, 239), (291, 290, 359, 362), (309, 308, 413, 416), (296, 295, 374, 377), (310, 309, 416, 419), (297, 296, 377, 380), (311, 310, 419, 422), (298, 297, 380, 383), (312, 311, 422, 425), (299, 298, 383, 386), (313, 312, 425, 428), (300, 299, 386, 389), (314, 313, 428, 431), (301, 300, 389, 392), (315, 314, 431, 434), (302, 301, 392, 395), (316, 315, 434, 437), (303, 302, 395, 398), (317, 316, 437, 440), (304, 303, 398, 401), (482, 355, 353, 480), (318, 317, 440, 443), (305, 304, 401, 404), (292, 291, 362, 365), (319, 318, 443, 446), (306, 305, 404, 407), (293, 292, 365, 368), (307, 306, 407, 410), (294, 293, 368, 371), (308, 307, 410, 413), (38, 32, 34, 41), (41, 34, 35, 40), (40, 35, 36, 39), (39, 36, 33, 37), (43, 38, 41, 46), (46, 41, 40, 45), (45, 40, 39, 44), (44, 39, 37, 42), (48, 43, 46, 51), (51, 46, 45, 50), (50, 45, 44, 49), (49, 44, 42, 47), (53, 48, 51, 56), (56, 51, 50, 55), (55, 50, 49, 54), (54, 49, 47, 52), (58, 53, 56, 61), (61, 56, 55, 60), (60, 55, 54, 59), (59, 54, 52, 57), (63, 58, 61, 66), (66, 61, 60, 65), (65, 60, 59, 64), (64, 59, 57, 62), (68, 63, 66, 71), (71, 66, 65, 70), (70, 65, 64, 69), (69, 64, 62, 67), (73, 68, 71, 76), (76, 71, 70, 75), (75, 70, 69, 74), (74, 69, 67, 72), (78, 73, 76, 81), (81, 76, 75, 80), (80, 75, 74, 79), (79, 74, 72, 77), (83, 78, 81, 86), (86, 81, 80, 85), (85, 80, 79, 84), (84, 79, 77, 82), (88, 83, 86, 91), (91, 86, 85, 90), (90, 85, 84, 89), (89, 84, 82, 87), (93, 88, 91, 96), (96, 91, 90, 95), (95, 90, 89, 94), (94, 89, 87, 92), (98, 93, 96, 101), (101, 96, 95, 100), (100, 95, 94, 99), (99, 94, 92, 97), (103, 98, 101, 106), (106, 101, 100, 105), (105, 100, 99, 104), (104, 99, 97, 102), (108, 103, 106, 111), (111, 106, 105, 110), (110, 105, 104, 109), (109, 104, 102, 107), (113, 108, 111, 116), (116, 111, 110, 115), (115, 110, 109, 114), (114, 109, 107, 112), (118, 113, 116, 121), (121, 116, 115, 120), (120, 115, 114, 119), (119, 114, 112, 117), (123, 118, 121, 126), (126, 121, 120, 125), (125, 120, 119, 124), (124, 119, 117, 122), (128, 123, 126, 131), (131, 126, 125, 130), (130, 125, 124, 129), (129, 124, 122, 127), (133, 128, 131, 136), (136, 131, 130, 135), (135, 130, 129, 134), (134, 129, 127, 132), (138, 133, 136, 141), (141, 136, 135, 140), (140, 135, 134, 139), (139, 134, 132, 137), (143, 138, 141, 146), (146, 141, 140, 145), (145, 140, 139, 144), (144, 139, 137, 142), (148, 143, 146, 151), (151, 146, 145, 150), (150, 145, 144, 149), (149, 144, 142, 147), (153, 148, 151, 156), (156, 151, 150, 155), (155, 150, 149, 154), (154, 149, 147, 152), (158, 153, 156, 161), (161, 156, 155, 160), (160, 155, 154, 159), (159, 154, 152, 157), (163, 158, 161, 166), (166, 161, 160, 165), (165, 160, 159, 164), (164, 159, 157, 162), (168, 163, 166, 171), (171, 166, 165, 170), (170, 165, 164, 169), (169, 164, 162, 167), (173, 168, 171, 176), (176, 171, 170, 175), (175, 170, 169, 174), (174, 169, 167, 172), (178, 173, 176, 181), (181, 176, 175, 180), (180, 175, 174, 179), (179, 174, 172, 177), (183, 178, 181, 186), (186, 181, 180, 185), (185, 180, 179, 184), (184, 179, 177, 182), (188, 183, 186, 191), (191, 186, 185, 190), (190, 185, 184, 189), (189, 184, 182, 187), (32, 188, 191, 34), (34, 191, 190, 35), (35, 190, 189, 36), (36, 189, 187, 33), (1, 0, 31, 30, 29, 28, 27, 26, 25, 24, 23, 22, 21, 20, 19, 18, 17, 16, 15, 14, 13, 12, 11, 10, 9, 8, 7, 6, 5, 4, 3, 2), (257, 256, 224, 225), (256, 258, 226, 224), (258, 259, 227, 226), (259, 260, 228, 227), (260, 261, 229, 228), (261, 262, 230, 229), (262, 263, 231, 230), (263, 264, 232, 231), (264, 265, 233, 232), (265, 266, 234, 233), (266, 267, 235, 234), (267, 268, 236, 235), (268, 269, 237, 236), (269, 270, 238, 237), (270, 271, 239, 238), (271, 272, 240, 239), (272, 273, 241, 240), (273, 274, 242, 241), (274, 275, 243, 242), (275, 276, 244, 243), (276, 277, 245, 244), (277, 278, 246, 245), (278, 279, 247, 246), (279, 280, 248, 247), (280, 281, 249, 248), (281, 282, 250, 249), (282, 283, 251, 250), (283, 284, 252, 251), (284, 285, 253, 252), (285, 286, 254, 253), (286, 287, 255, 254), (287, 257, 225, 255), (0, 1, 256, 257), (1, 2, 258, 256), (2, 3, 259, 258), (3, 4, 260, 259), (4, 5, 261, 260), (5, 6, 262, 261), (6, 7, 263, 262), (7, 8, 264, 263), (8, 9, 265, 264), (9, 10, 266, 265), (10, 11, 267, 266), (11, 12, 268, 267), (12, 13, 269, 268), (13, 14, 270, 269), (14, 15, 271, 270), (15, 16, 272, 271), (16, 17, 273, 272), (17, 18, 274, 273), (18, 19, 275, 274), (19, 20, 276, 275), (20, 21, 277, 276), (21, 22, 278, 277), (22, 23, 279, 278), (23, 24, 280, 279), (24, 25, 281, 280), (25, 26, 282, 281), (26, 27, 283, 282), (27, 28, 284, 283), (28, 29, 285, 284), (29, 30, 286, 285), (30, 31, 287, 286), (31, 0, 257, 287), (192, 193, 194, 195, 196, 197, 198, 199, 200, 201, 202, 203, 204, 205, 206, 207, 208, 209, 210, 211, 212, 213, 214, 215, 216, 217, 218, 219, 220, 221, 222, 223), (480, 353, 445, 481), (483, 358, 355, 482), (484, 361, 358, 483), (485, 364, 361, 484), (486, 367, 364, 485), (487, 370, 367, 486), (488, 373, 370, 487), (489, 376, 373, 488), (490, 379, 376, 489), (491, 382, 379, 490), (492, 385, 382, 491), (493, 388, 385, 492), (494, 391, 388, 493), (495, 394, 391, 494), (496, 397, 394, 495), (497, 400, 397, 496), (498, 403, 400, 497), (499, 406, 403, 498), (500, 409, 406, 499), (501, 412, 409, 500), (502, 415, 412, 501), (503, 418, 415, 502), (504, 421, 418, 503), (505, 424, 421, 504), (506, 427, 424, 505), (507, 430, 427, 506), (508, 433, 430, 507), (509, 436, 433, 508), (510, 439, 436, 509), (511, 442, 439, 510), (481, 445, 442, 511), (290, 289, 356, 359), (448, 449, 288, 289), (450, 448, 289, 290), (451, 450, 290, 291), (452, 451, 291, 292), (453, 452, 292, 293), (454, 453, 293, 294), (455, 454, 294, 295), (456, 455, 295, 296), (457, 456, 296, 297), (458, 457, 297, 298), (459, 458, 298, 299), (460, 459, 299, 300), (461, 460, 300, 301), (462, 461, 301, 302), (463, 462, 302, 303), (464, 463, 303, 304), (465, 464, 304, 305), (466, 465, 305, 306), (467, 466, 306, 307), (468, 467, 307, 308), (469, 468, 308, 309), (470, 469, 309, 310), (471, 470, 310, 311), (472, 471, 311, 312), (473, 472, 312, 313), (474, 473, 313, 314), (475, 474, 314, 315), (476, 475, 315, 316), (477, 476, 316, 317), (478, 477, 317, 318), (479, 478, 318, 319), (449, 479, 319, 288), (193, 192, 320, 321), (194, 193, 321, 322), (195, 194, 322, 323), (196, 195, 323, 324), (197, 196, 324, 325), (198, 197, 325, 326), (199, 198, 326, 327), (200, 199, 327, 328), (201, 200, 328, 329), (202, 201, 329, 330), (203, 202, 330, 331), (204, 203, 331, 332), (205, 204, 332, 333), (206, 205, 333, 334), (207, 206, 334, 335), (208, 207, 335, 336), (209, 208, 336, 337), (210, 209, 337, 338), (211, 210, 338, 339), (212, 211, 339, 340), (213, 212, 340, 341), (214, 213, 341, 342), (215, 214, 342, 343), (216, 215, 343, 344), (217, 216, 344, 345), (218, 217, 345, 346), (219, 218, 346, 347), (220, 219, 347, 348), (221, 220, 348, 349), (222, 221, 349, 350), (223, 222, 350, 351), (192, 223, 351, 320), (353, 355, 357, 354), (354, 357, 356, 352), (355, 358, 360, 357), (357, 360, 359, 356), (358, 361, 363, 360), (360, 363, 362, 359), (361, 364, 366, 363), (363, 366, 365, 362), (364, 367, 369, 366), (366, 369, 368, 365), (367, 370, 372, 369), (369, 372, 371, 368), (370, 373, 375, 372), (372, 375, 374, 371), (373, 376, 378, 375), (375, 378, 377, 374), (376, 379, 381, 378), (378, 381, 380, 377), (379, 382, 384, 381), (381, 384, 383, 380), (382, 385, 387, 384), (384, 387, 386, 383), (385, 388, 390, 387), (387, 390, 389, 386), (388, 391, 393, 390), (390, 393, 392, 389), (391, 394, 396, 393), (393, 396, 395, 392), (394, 397, 399, 396), (396, 399, 398, 395), (397, 400, 402, 399), (399, 402, 401, 398), (400, 403, 405, 402), (402, 405, 404, 401), (403, 406, 408, 405), (405, 408, 407, 404), (406, 409, 411, 408), (408, 411, 410, 407), (409, 412, 414, 411), (411, 414, 413, 410), (412, 415, 417, 414), (414, 417, 416, 413), (415, 418, 420, 417), (417, 420, 419, 416), (418, 421, 423, 420), (420, 423, 422, 419), (421, 424, 426, 423), (423, 426, 425, 422), (424, 427, 429, 426), (426, 429, 428, 425), (427, 430, 432, 429), (429, 432, 431, 428), (430, 433, 435, 432), (432, 435, 434, 431), (433, 436, 438, 435), (435, 438, 437, 434), (436, 439, 441, 438), (438, 441, 440, 437), (439, 442, 444, 441), (441, 444, 443, 440), (442, 445, 447, 444), (444, 447, 446, 443), (445, 353, 354, 447), (447, 354, 352, 446), (289, 288, 352, 356), (320, 351, 479, 449), (351, 350, 478, 479), (350, 349, 477, 478), (349, 348, 476, 477), (348, 347, 475, 476), (347, 346, 474, 475), (346, 345, 473, 474), (345, 344, 472, 473), (344, 343, 471, 472), (343, 342, 470, 471), (342, 341, 469, 470), (341, 340, 468, 469), (340, 339, 467, 468), (339, 338, 466, 467), (338, 337, 465, 466), (337, 336, 464, 465), (336, 335, 463, 464), (335, 334, 462, 463), (334, 333, 461, 462), (333, 332, 460, 461), (332, 331, 459, 460), (331, 330, 458, 459), (330, 329, 457, 458), (329, 328, 456, 457), (328, 327, 455, 456), (327, 326, 454, 455), (326, 325, 453, 454), (325, 324, 452, 453), (324, 323, 451, 452), (323, 322, 450, 451), (322, 321, 448, 450), (321, 320, 449, 448), (188, 481, 511, 183), (183, 511, 510, 178), (178, 510, 509, 173), (173, 509, 508, 168), (168, 508, 507, 163), (163, 507, 506, 158), (158, 506, 505, 153), (153, 505, 504, 148), (148, 504, 503, 143), (143, 503, 502, 138), (138, 502, 501, 133), (133, 501, 500, 128), (128, 500, 499, 123), (123, 499, 498, 118), (118, 498, 497, 113), (113, 497, 496, 108), (108, 496, 495, 103), (103, 495, 494, 98), (98, 494, 493, 93), (93, 493, 492, 88), (88, 492, 491, 83), (83, 491, 490, 78), (78, 490, 489, 73), (73, 489, 488, 68), (68, 488, 487, 63), (63, 487, 486, 58), (58, 486, 485, 53), (53, 485, 484, 48), (48, 484, 483, 43), (43, 483, 482, 38), (32, 480, 481, 188), (38, 482, 480, 32)])
me_cylinder_007.polygons.foreach_set('use_smooth', [True] * 482)
_uv = me_cylinder_007.uv_layers.new(name='UVMap')
_uv.uv.foreach_set('vector', [0.9062, 1.0, 0.9062, 1.0, 0.9375, 1.0, 0.9375, 1.0, 0.9688, 1.0, 0.9688, 1.0, 1.0, 1.0, 1.0, 1.0, 0.7568, 1.0, 0.7839, 1.0, 0.7949, 1.0, 0.7663, 1.0, 0.0625, 1.0, 0.0625, 1.0, 0.09375, 1.0, 0.09375, 1.0, 0.4688, 1.0, 0.4688, 1.0, 0.5, 1.0, 0.5, 1.0, 0.875, 1.0, 0.875, 1.0, 0.9062, 1.0, 0.9062, 1.0, 0.03125, 1.0, 0.03125, 1.0, 0.0625, 1.0, 0.0625, 1.0, 0.4375, 1.0, 0.4375, 1.0, 0.4688, 1.0, 0.4688, 1.0, 0.8437, 1.0, 0.8438, 1.0, 0.875, 1.0, 0.875, 1.0, 0.2334, 1.0, 0.1097, 1.0, 0.07934, 1.0, 0.1431, 1.0, 0.4062, 1.0, 0.4062, 1.0, 0.4375, 1.0, 0.4375, 1.0, 0.8125, 1.0, 0.8125, 1.0, 0.8438, 1.0, 0.8438, 1.0, 0.9375, 1.0, 0.9375, 1.0, 0.9688, 1.0, 0.9688, 1.0, 0.375, 1.0, 0.375, 1.0, 0.4063, 1.0, 0.4062, 1.0, 0.7812, 1.0, 0.7812, 1.0, 0.8125, 1.0, 0.8125, 1.0, 0.3437, 1.0, 0.3438, 1.0, 0.375, 1.0, 0.375, 1.0, 0.75, 1.0, 0.75, 1.0, 0.7812, 1.0, 0.7812, 1.0, 0.3125, 1.0, 0.3125, 1.0, 0.3438, 1.0, 0.3438, 1.0, 0.7188, 1.0, 0.7188, 1.0, 0.75, 1.0, 0.75, 1.0, 0.2812, 1.0, 0.2812, 1.0, 0.3125, 1.0, 0.3125, 1.0, 0.6875, 1.0, 0.6875, 1.0, 0.7188, 1.0, 0.7188, 1.0, 0.25, 1.0, 0.25, 1.0, 0.2812, 1.0, 0.2812, 1.0, 0.6562, 1.0, 0.6562, 1.0, 0.6875, 1.0, 0.6875, 1.0, 0.2188, 1.0, 0.2188, 1.0, 0.25, 1.0, 0.25, 1.0, 0.625, 1.0, 0.625, 1.0, 0.6562, 1.0, 0.6562, 1.0, 0.1875, 1.0, 0.1875, 1.0, 0.2188, 1.0, 0.2188, 1.0, 0.5938, 1.0, 0.5938, 1.0, 0.625, 1.0, 0.625, 1.0, 0.1562, 1.0, 0.1562, 1.0, 0.1875, 1.0, 0.1875, 1.0, 0.5625, 1.0, 0.5625, 1.0, 0.5938, 1.0, 0.5938, 1.0, 0.125, 1.0, 0.125, 1.0, 0.1562, 1.0, 0.1562, 1.0, 0.5312, 1.0, 0.5312, 1.0, 0.5625, 1.0, 0.5625, 1.0, 0.0, 1.0, 0.0, 1.0, 0.03125, 1.0, 0.03125, 1.0, 0.09375, 1.0, 0.09375, 1.0, 0.125, 1.0, 0.125, 1.0, 0.5, 1.0, 0.5, 1.0, 0.5312, 1.0, 0.5312, 1.0, 0.8539, 1.0, 0.859, 1.0, 0.8894, 1.0, 0.8741, 1.0, 0.3536, 1.0, 0.3826, 1.0, 0.3796, 1.0, 0.3498, 1.0, 0.7292, 1.0, 0.7568, 1.0, 0.7663, 1.0, 0.7372, 1.0, 0.3248, 1.0, 0.3536, 1.0, 0.3498, 1.0, 0.32, 1.0, 0.701, 1.0, 0.7292, 1.0, 0.7372, 1.0, 0.7079, 1.0, 0.2961, 1.0, 0.3248, 1.0, 0.32, 1.0, 0.2904, 1.0, 0.6726, 1.0, 0.701, 1.0, 0.7079, 1.0, 0.6784, 1.0, 0.2677, 1.0, 0.2961, 1.0, 0.2904, 1.0, 0.2609, 1.0, 0.644, 1.0, 0.6726, 1.0, 0.6784, 1.0, 0.6487, 1.0, 0.2396, 1.0, 0.2677, 1.0, 0.2609, 1.0, 0.2315, 1.0, 0.6151, 1.0, 0.644, 1.0, 0.6487, 1.0, 0.619, 1.0, 0.2119, 1.0, 0.2396, 1.0, 0.2315, 1.0, 0.2025, 1.0, 0.5862, 1.0, 0.6151, 1.0, 0.619, 1.0, 0.5891, 1.0, 0.1849, 1.0, 0.2119, 1.0, 0.2025, 1.0, 0.1738, 1.0, 0.5572, 1.0, 0.5862, 1.0, 0.5891, 1.0, 0.5592, 1.0, 0.1589, 1.0, 0.1849, 1.0, 0.1738, 1.0, 0.1458, 1.0, 0.5281, 1.0, 0.5572, 1.0, 0.5592, 1.0, 0.5293, 1.0, 0.1348, 1.0, 0.1589, 1.0, 0.1458, 1.0, 0.1189, 1.0, 0.4989, 1.0, 0.5281, 1.0, 0.5293, 1.0, 0.4994, 1.0, 0.9688, 1.0, 0.9688, 1.0, 1.0, 1.0, 1.0, 1.0, 0.1149, 1.0, 0.1348, 1.0, 0.1189, 1.0, 0.09461, 1.0, 0.4698, 1.0, 0.4989, 1.0, 0.4994, 1.0, 0.4694, 1.0, 0.834, 1.0, 0.8539, 1.0, 0.8741, 1.0, 0.8499, 1.0, 0.1097, 1.0, 0.1149, 1.0, 0.09461, 1.0, 0.07934, 1.0, 0.4407, 1.0, 0.4698, 1.0, 0.4694, 1.0, 0.4394, 1.0, 0.8099, 1.0, 0.834, 1.0, 0.8499, 1.0, 0.823, 1.0, 0.4116, 1.0, 0.4407, 1.0, 0.4394, 1.0, 0.4095, 1.0, 0.7839, 1.0, 0.8099, 1.0, 0.823, 1.0, 0.7949, 1.0, 0.3826, 1.0, 0.4116, 1.0, 0.4095, 1.0, 0.3796, 1.0, 0.9688, 1.0, 1.0, 1.0, 0.9999, 1.0, 0.9688, 1.0, 0.9688, 1.0, 0.9999, 1.0, 0.9996, 1.0, 0.9688, 1.0, 0.9688, 1.0, 0.9996, 1.0, 1.0, 1.0, 0.9688, 1.0, 0.9688, 1.0, 1.0, 1.0, 1.0, 1.0, 0.9688, 1.0, 0.9375, 1.0, 0.9688, 1.0, 0.9688, 1.0, 0.9375, 1.0, 0.9375, 1.0, 0.9688, 1.0, 0.9688, 1.0, 0.9375, 1.0, 0.9375, 1.0, 0.9688, 1.0, 0.9688, 1.0, 0.9375, 1.0, 0.9375, 1.0, 0.9688, 1.0, 0.9688, 1.0, 0.9375, 1.0, 0.9062, 1.0, 0.9375, 1.0, 0.9375, 1.0, 0.9062, 1.0, 0.9062, 1.0, 0.9375, 1.0, 0.9375, 1.0, 0.9062, 1.0, 0.9062, 1.0, 0.9375, 1.0, 0.9375, 1.0, 0.9062, 1.0, 0.9062, 1.0, 0.9375, 1.0, 0.9375, 1.0, 0.9062, 1.0, 0.875, 1.0, 0.9062, 1.0, 0.9062, 1.0, 0.875, 1.0, 0.875, 1.0, 0.9062, 1.0, 0.9062, 1.0, 0.875, 1.0, 0.875, 1.0, 0.9062, 1.0, 0.9062, 1.0, 0.875, 1.0, 0.875, 1.0, 0.9062, 1.0, 0.9062, 1.0, 0.875, 1.0, 0.8438, 1.0, 0.875, 1.0, 0.875, 1.0, 0.8438, 1.0, 0.8438, 1.0, 0.875, 1.0, 0.875, 1.0, 0.8438, 1.0, 0.8438, 1.0, 0.875, 1.0, 0.875, 1.0, 0.8438, 1.0, 0.8438, 1.0, 0.875, 1.0, 0.875, 1.0, 0.8438, 1.0, 0.8125, 1.0, 0.8438, 1.0, 0.8438, 1.0, 0.8125, 1.0, 0.8125, 1.0, 0.8438, 1.0, 0.8438, 1.0, 0.8125, 1.0, 0.8125, 1.0, 0.8438, 1.0, 0.8438, 1.0, 0.8125, 1.0, 0.8125, 1.0, 0.8438, 1.0, 0.8438, 1.0, 0.8125, 1.0, 0.7812, 1.0, 0.8125, 1.0, 0.8125, 1.0, 0.7812, 1.0, 0.7812, 1.0, 0.8125, 1.0, 0.8125, 1.0, 0.7812, 1.0, 0.7812, 1.0, 0.8125, 1.0, 0.8125, 1.0, 0.7812, 1.0, 0.7812, 1.0, 0.8125, 1.0, 0.8125, 1.0, 0.7812, 1.0, 0.75, 1.0, 0.7812, 1.0, 0.7812, 1.0, 0.75, 1.0, 0.75, 1.0, 0.7812, 1.0, 0.7812, 1.0, 0.75, 1.0, 0.75, 1.0, 0.7812, 1.0, 0.7812, 1.0, 0.75, 1.0, 0.75, 1.0, 0.7812, 1.0, 0.7812, 1.0, 0.75, 1.0, 0.7188, 1.0, 0.75, 1.0, 0.75, 1.0, 0.7188, 1.0, 0.7188, 1.0, 0.75, 1.0, 0.75, 1.0, 0.7188, 1.0, 0.7188, 1.0, 0.75, 1.0, 0.75, 1.0, 0.7188, 1.0, 0.7188, 1.0, 0.75, 1.0, 0.75, 1.0, 0.7188, 1.0, 0.6875, 1.0, 0.7188, 1.0, 0.7188, 1.0, 0.6875, 1.0, 0.6875, 1.0, 0.7188, 1.0, 0.7188, 1.0, 0.6875, 1.0, 0.6875, 1.0, 0.7188, 1.0, 0.7188, 1.0, 0.6875, 1.0, 0.6875, 1.0, 0.7188, 1.0, 0.7188, 1.0, 0.6875, 1.0, 0.6562, 1.0, 0.6875, 1.0, 0.6875, 1.0, 0.6562, 1.0, 0.6562, 1.0, 0.6875, 1.0, 0.6875, 1.0, 0.6562, 1.0, 0.6562, 1.0, 0.6875, 1.0, 0.6875, 1.0, 0.6562, 1.0, 0.6562, 1.0, 0.6875, 1.0, 0.6875, 1.0, 0.6562, 1.0, 0.625, 1.0, 0.6562, 1.0, 0.6562, 1.0, 0.625, 1.0, 0.625, 1.0, 0.6562, 1.0, 0.6562, 1.0, 0.625, 1.0, 0.625, 1.0, 0.6562, 1.0, 0.6562, 1.0, 0.625, 1.0, 0.625, 1.0, 0.6562, 1.0, 0.6562, 1.0, 0.625, 1.0, 0.5938, 1.0, 0.625, 1.0, 0.625, 1.0, 0.5938, 1.0, 0.5938, 1.0, 0.625, 1.0, 0.625, 1.0, 0.5937, 1.0, 0.5937, 1.0, 0.625, 1.0, 0.625, 1.0, 0.5938, 1.0, 0.5938, 1.0, 0.625, 1.0, 0.625, 1.0, 0.5938, 1.0, 0.5625, 1.0, 0.5938, 1.0, 0.5938, 1.0, 0.5625, 1.0, 0.5625, 1.0, 0.5938, 1.0, 0.5937, 1.0, 0.5625, 1.0, 0.5625, 1.0, 0.5937, 1.0, 0.5938, 1.0, 0.5625, 1.0, 0.5625, 1.0, 0.5938, 1.0, 0.5938, 1.0, 0.5625, 1.0, 0.5312, 1.0, 0.5625, 1.0, 0.5625, 1.0, 0.5312, 1.0, 0.5312, 1.0, 0.5625, 1.0, 0.5625, 1.0, 0.5312, 1.0, 0.5312, 1.0, 0.5625, 1.0, 0.5625, 1.0, 0.5312, 1.0, 0.5312, 1.0, 0.5625, 1.0, 0.5625, 1.0, 0.5312, 1.0, 0.5, 1.0, 0.5312, 1.0, 0.5312, 1.0, 0.5, 1.0, 0.5, 1.0, 0.5312, 1.0, 0.5312, 1.0, 0.5, 1.0, 0.5, 1.0, 0.5312, 1.0, 0.5312, 1.0, 0.5, 1.0, 0.5, 1.0, 0.5312, 1.0, 0.5312, 1.0, 0.5, 1.0, 0.4688, 1.0, 0.5, 1.0, 0.5, 1.0, 0.4688, 1.0, 0.4688, 1.0, 0.5, 1.0, 0.5, 1.0, 0.4687, 1.0, 0.4687, 1.0, 0.5, 1.0, 0.5, 1.0, 0.4688, 1.0, 0.4688, 1.0, 0.5, 1.0, 0.5, 1.0, 0.4688, 1.0, 0.4375, 1.0, 0.4688, 1.0, 0.4688, 1.0, 0.4375, 1.0, 0.4375, 1.0, 0.4688, 1.0, 0.4687, 1.0, 0.4375, 1.0, 0.4375, 1.0, 0.4687, 1.0, 0.4688, 1.0, 0.4375, 1.0, 0.4375, 1.0, 0.4688, 1.0, 0.4688, 1.0, 0.4375, 1.0, 0.4062, 1.0, 0.4375, 1.0, 0.4375, 1.0, 0.4062, 1.0, 0.4062, 1.0, 0.4375, 1.0, 0.4375, 1.0, 0.4063, 1.0, 0.4063, 1.0, 0.4375, 1.0, 0.4375, 1.0, 0.4062, 1.0, 0.4062, 1.0, 0.4375, 1.0, 0.4375, 1.0, 0.4062, 1.0, 0.375, 1.0, 0.4062, 1.0, 0.4062, 1.0, 0.375, 1.0, 0.375, 1.0, 0.4062, 1.0, 0.4063, 1.0, 0.375, 1.0, 0.375, 1.0, 0.4063, 1.0, 0.4062, 1.0, 0.375, 1.0, 0.375, 1.0, 0.4062, 1.0, 0.4063, 1.0, 0.375, 1.0, 0.3438, 1.0, 0.375, 1.0, 0.375, 1.0, 0.3437, 1.0, 0.3437, 1.0, 0.375, 1.0, 0.375, 1.0, 0.3437, 1.0, 0.3437, 1.0, 0.375, 1.0, 0.375, 1.0, 0.3438, 1.0, 0.3438, 1.0, 0.375, 1.0, 0.375, 1.0, 0.3438, 1.0, 0.3125, 1.0, 0.3438, 1.0, 0.3437, 1.0, 0.3125, 1.0, 0.3125, 1.0, 0.3437, 1.0, 0.3437, 1.0, 0.3125, 1.0, 0.3125, 1.0, 0.3437, 1.0, 0.3438, 1.0, 0.3125, 1.0, 0.3125, 1.0, 0.3438, 1.0, 0.3438, 1.0, 0.3125, 1.0, 0.2812, 1.0, 0.3125, 1.0, 0.3125, 1.0, 0.2812, 1.0, 0.2812, 1.0, 0.3125, 1.0, 0.3125, 1.0, 0.2812, 1.0, 0.2812, 1.0, 0.3125, 1.0, 0.3125, 1.0, 0.2812, 1.0, 0.2812, 1.0, 0.3125, 1.0, 0.3125, 1.0, 0.2812, 1.0, 0.25, 1.0, 0.2812, 1.0, 0.2812, 1.0, 0.25, 1.0, 0.25, 1.0, 0.2812, 1.0, 0.2812, 1.0, 0.25, 1.0, 0.25, 1.0, 0.2812, 1.0, 0.2812, 1.0, 0.25, 1.0, 0.25, 1.0, 0.2812, 1.0, 0.2812, 1.0, 0.25, 1.0, 0.2188, 1.0, 0.25, 1.0, 0.25, 1.0, 0.2188, 1.0, 0.2188, 1.0, 0.25, 1.0, 0.25, 1.0, 0.2187, 1.0, 0.2187, 1.0, 0.25, 1.0, 0.25, 1.0, 0.2188, 1.0, 0.2188, 1.0, 0.25, 1.0, 0.25, 1.0, 0.2188, 1.0, 0.1875, 1.0, 0.2188, 1.0, 0.2188, 1.0, 0.1875, 1.0, 0.1875, 1.0, 0.2188, 1.0, 0.2187, 1.0, 0.1875, 1.0, 0.1875, 1.0, 0.2187, 1.0, 0.2188, 1.0, 0.1875, 1.0, 0.1875, 1.0, 0.2188, 1.0, 0.2188, 1.0, 0.1875, 1.0, 0.1562, 1.0, 0.1875, 1.0, 0.1875, 1.0, 0.1562, 1.0, 0.1562, 1.0, 0.1875, 1.0, 0.1875, 1.0, 0.1562, 1.0, 0.1562, 1.0, 0.1875, 1.0, 0.1875, 1.0, 0.1562, 1.0, 0.1562, 1.0, 0.1875, 1.0, 0.1875, 1.0, 0.1562, 1.0, 0.125, 1.0, 0.1562, 1.0, 0.1562, 1.0, 0.125, 1.0, 0.125, 1.0, 0.1562, 1.0, 0.1562, 1.0, 0.125, 1.0, 0.125, 1.0, 0.1562, 1.0, 0.1562, 1.0, 0.125, 1.0, 0.125, 1.0, 0.1562, 1.0, 0.1562, 1.0, 0.125, 1.0, 0.09375, 1.0, 0.125, 1.0, 0.125, 1.0, 0.09375, 1.0, 0.09375, 1.0, 0.125, 1.0, 0.125, 1.0, 0.09375, 1.0, 0.09375, 1.0, 0.125, 1.0, 0.125, 1.0, 0.09375, 1.0, 0.09375, 1.0, 0.125, 1.0, 0.125, 1.0, 0.09375, 1.0, 0.0625, 1.0, 0.09375, 1.0, 0.09375, 1.0, 0.0625, 1.0, 0.0625, 1.0, 0.09375, 1.0, 0.09375, 1.0, 0.0625, 1.0, 0.0625, 1.0, 0.09375, 1.0, 0.09375, 1.0, 0.0625, 1.0, 0.0625, 1.0, 0.09375, 1.0, 0.09375, 1.0, 0.0625, 1.0, 0.03125, 1.0, 0.0625, 1.0, 0.0625, 1.0, 0.03125, 1.0, 0.03125, 1.0, 0.0625, 1.0, 0.0625, 1.0, 0.03125, 1.0, 0.03125, 1.0, 0.0625, 1.0, 0.0625, 1.0, 0.03125, 1.0, 0.03125, 1.0, 0.0625, 1.0, 0.0625, 1.0, 0.03125, 1.0, 0.0, 1.0, 0.03125, 1.0, 0.03125, 1.0, 0.0001, 1.0, 0.0001, 1.0, 0.03125, 1.0, 0.03125, 1.0, 0.0004026, 1.0, 0.0004026, 1.0, 0.03125, 1.0, 0.03125, 1.0, 4.867e-05, 1.0, 4.867e-05, 1.0, 0.03125, 1.0, 0.03125, 1.0, 0.0, 1.0, 0.5169, 1.0, 0.4518, 1.0, 0.3945, 1.0, 0.3546, 1.0, 0.3323, 1.0, 0.3233, 1.0, 0.3234, 1.0, 0.3294, 1.0, 0.3394, 1.0, 0.3522, 1.0, 0.367, 1.0, 0.3832, 1.0, 0.4004, 1.0, 0.4184, 1.0, 0.4369, 1.0, 0.4557, 1.0, 0.4748, 1.0, 0.4939, 1.0, 0.513, 1.0, 0.5319, 1.0, 0.5504, 1.0, 0.5684, 1.0, 0.5856, 1.0, 0.6017, 1.0, 0.6165, 1.0, 0.6293, 1.0, 0.6393, 1.0, 0.6454, 1.0, 0.6454, 1.0, 0.6365, 1.0, 0.6142, 1.0, 0.5743, 1.0, 0.3867, 1.0, 0.5821, 1.0, 0.9688, 1.0, 0.0, 1.0, 0.5821, 1.0, 0.7075, 1.0, 0.9375, 1.0, 0.9688, 1.0, 0.7075, 1.0, 0.75, 1.0, 0.9062, 1.0, 0.9375, 1.0, 0.75, 1.0, 0.7566, 1.0, 0.875, 1.0, 0.9062, 1.0, 0.7566, 1.0, 0.7485, 1.0, 0.8437, 1.0, 0.875, 1.0, 0.7485, 1.0, 0.7335, 1.0, 0.8125, 1.0, 0.8437, 1.0, 0.7335, 1.0, 0.7148, 1.0, 0.7812, 1.0, 0.8125, 1.0, 0.7148, 1.0, 0.6938, 1.0, 0.75, 1.0, 0.7812, 1.0, 0.6938, 1.0, 0.6713, 1.0, 0.7188, 1.0, 0.75, 1.0, 0.6713, 1.0, 0.6479, 1.0, 0.6875, 1.0, 0.7188, 1.0, 0.6479, 1.0, 0.6236, 1.0, 0.6562, 1.0, 0.6875, 1.0, 0.6236, 1.0, 0.5989, 1.0, 0.625, 1.0, 0.6562, 1.0, 0.5989, 1.0, 0.5738, 1.0, 0.5938, 1.0, 0.625, 1.0, 0.5738, 1.0, 0.5484, 1.0, 0.5625, 1.0, 0.5938, 1.0, 0.5484, 1.0, 0.5229, 1.0, 0.5312, 1.0, 0.5625, 1.0, 0.5229, 1.0, 0.4972, 1.0, 0.5, 1.0, 0.5312, 1.0, 0.4972, 1.0, 0.4715, 1.0, 0.4688, 1.0, 0.5, 1.0, 0.4715, 1.0, 0.4459, 1.0, 0.4375, 1.0, 0.4688, 1.0, 0.4459, 1.0, 0.4203, 1.0, 0.4062, 1.0, 0.4375, 1.0, 0.4203, 1.0, 0.3949, 1.0, 0.375, 1.0, 0.4062, 1.0, 0.3949, 1.0, 0.3698, 1.0, 0.3437, 1.0, 0.375, 1.0, 0.3698, 1.0, 0.3451, 1.0, 0.3125, 1.0, 0.3437, 1.0, 0.3451, 1.0, 0.3209, 1.0, 0.2812, 1.0, 0.3125, 1.0, 0.3209, 1.0, 0.2974, 1.0, 0.25, 1.0, 0.2812, 1.0, 0.2974, 1.0, 0.2749, 1.0, 0.2188, 1.0, 0.25, 1.0, 0.2749, 1.0, 0.2539, 1.0, 0.1875, 1.0, 0.2188, 1.0, 0.2539, 1.0, 0.2352, 1.0, 0.1562, 1.0, 0.1875, 1.0, 0.2352, 1.0, 0.2202, 1.0, 0.125, 1.0, 0.1562, 1.0, 0.2202, 1.0, 0.2122, 1.0, 0.09375, 1.0, 0.125, 1.0, 0.2122, 1.0, 0.2187, 1.0, 0.0625, 1.0, 0.09375, 1.0, 0.2187, 1.0, 0.2612, 1.0, 0.03125, 1.0, 0.0625, 1.0, 0.2612, 1.0, 0.3867, 1.0, 0.0, 1.0, 0.03125, 1.0, 0.4518, 1.0, 0.5169, 1.0, 0.5821, 1.0, 0.3867, 1.0, 0.5169, 1.0, 0.5743, 1.0, 0.7075, 1.0, 0.5821, 1.0, 0.5743, 1.0, 0.6142, 1.0, 0.75, 1.0, 0.7075, 1.0, 0.6142, 1.0, 0.6365, 1.0, 0.7566, 1.0, 0.75, 1.0, 0.6365, 1.0, 0.6454, 1.0, 0.7485, 1.0, 0.7566, 1.0, 0.6454, 1.0, 0.6454, 1.0, 0.7335, 1.0, 0.7485, 1.0, 0.6454, 1.0, 0.6393, 1.0, 0.7148, 1.0, 0.7335, 1.0, 0.6393, 1.0, 0.6293, 1.0, 0.6938, 1.0, 0.7148, 1.0, 0.6293, 1.0, 0.6165, 1.0, 0.6713, 1.0, 0.6938, 1.0, 0.6165, 1.0, 0.6017, 1.0, 0.6479, 1.0, 0.6713, 1.0, 0.6017, 1.0, 0.5856, 1.0, 0.6236, 1.0, 0.6479, 1.0, 0.5856, 1.0, 0.5684, 1.0, 0.5989, 1.0, 0.6236, 1.0, 0.5684, 1.0, 0.5504, 1.0, 0.5738, 1.0, 0.5989, 1.0, 0.5504, 1.0, 0.5319, 1.0, 0.5484, 1.0, 0.5738, 1.0, 0.5319, 1.0, 0.513, 1.0, 0.5229, 1.0, 0.5484, 1.0, 0.513, 1.0, 0.4939, 1.0, 0.4972, 1.0, 0.5229, 1.0, 0.4939, 1.0, 0.4748, 1.0, 0.4715, 1.0, 0.4972, 1.0, 0.4748, 1.0, 0.4557, 1.0, 0.4459, 1.0, 0.4715, 1.0, 0.4557, 1.0, 0.4369, 1.0, 0.4203, 1.0, 0.4459, 1.0, 0.4369, 1.0, 0.4184, 1.0, 0.3949, 1.0, 0.4203, 1.0, 0.4184, 1.0, 0.4004, 1.0, 0.3698, 1.0, 0.3949, 1.0, 0.4004, 1.0, 0.3832, 1.0, 0.3451, 1.0, 0.3698, 1.0, 0.3832, 1.0, 0.367, 1.0, 0.3209, 1.0, 0.3451, 1.0, 0.367, 1.0, 0.3522, 1.0, 0.2974, 1.0, 0.3209, 1.0, 0.3522, 1.0, 0.3394, 1.0, 0.2749, 1.0, 0.2974, 1.0, 0.3394, 1.0, 0.3294, 1.0, 0.2539, 1.0, 0.2749, 1.0, 0.3294, 1.0, 0.3234, 1.0, 0.2352, 1.0, 0.2539, 1.0, 0.3234, 1.0, 0.3233, 1.0, 0.2202, 1.0, 0.2352, 1.0, 0.3233, 1.0, 0.3323, 1.0, 0.2122, 1.0, 0.2202, 1.0, 0.3323, 1.0, 0.3546, 1.0, 0.2187, 1.0, 0.2122, 1.0, 0.3546, 1.0, 0.3945, 1.0, 0.2612, 1.0, 0.2187, 1.0, 0.3945, 1.0, 0.4518, 1.0, 0.3867, 1.0, 0.2612, 1.0, 0.4737, 1.0, 0.4951, 1.0, 0.5154, 1.0, 0.533, 1.0, 0.5466, 1.0, 0.5558, 1.0, 0.561, 1.0, 0.5624, 1.0, 0.5608, 1.0, 0.5566, 1.0, 0.5504, 1.0, 0.5426, 1.0, 0.5335, 1.0, 0.5235, 1.0, 0.5128, 1.0, 0.5016, 1.0, 0.4902, 1.0, 0.4786, 1.0, 0.4671, 1.0, 0.4559, 1.0, 0.4452, 1.0, 0.4352, 1.0, 0.4262, 1.0, 0.4184, 1.0, 0.4122, 1.0, 0.408, 1.0, 0.4063, 1.0, 0.4078, 1.0, 0.4129, 1.0, 0.4222, 1.0, 0.4358, 1.0, 0.4533, 1.0, 0.0, 1.0, 0.0, 1.0, 0.03125, 1.0, 0.03125, 1.0, 0.9375, 1.0, 0.9375, 1.0, 0.9688, 1.0, 0.9688, 1.0, 0.9062, 1.0, 0.9062, 1.0, 0.9375, 1.0, 0.9375, 1.0, 0.875, 1.0, 0.875, 1.0, 0.9062, 1.0, 0.9062, 1.0, 0.8438, 1.0, 0.8438, 1.0, 0.875, 1.0, 0.875, 1.0, 0.8125, 1.0, 0.8125, 1.0, 0.8438, 1.0, 0.8438, 1.0, 0.7812, 1.0, 0.7812, 1.0, 0.8125, 1.0, 0.8125, 1.0, 0.75, 1.0, 0.75, 1.0, 0.7812, 1.0, 0.7812, 1.0, 0.7188, 1.0, 0.7188, 1.0, 0.75, 1.0, 0.75, 1.0, 0.6875, 1.0, 0.6875, 1.0, 0.7188, 1.0, 0.7188, 1.0, 0.6562, 1.0, 0.6562, 1.0, 0.6875, 1.0, 0.6875, 1.0, 0.625, 1.0, 0.625, 1.0, 0.6562, 1.0, 0.6562, 1.0, 0.5938, 1.0, 0.5938, 1.0, 0.625, 1.0, 0.625, 1.0, 0.5625, 1.0, 0.5625, 1.0, 0.5938, 1.0, 0.5938, 1.0, 0.5312, 1.0, 0.5312, 1.0, 0.5625, 1.0, 0.5625, 1.0, 0.5, 1.0, 0.5, 1.0, 0.5312, 1.0, 0.5312, 1.0, 0.4688, 1.0, 0.4688, 1.0, 0.5, 1.0, 0.5, 1.0, 0.4375, 1.0, 0.4375, 1.0, 0.4688, 1.0, 0.4688, 1.0, 0.4062, 1.0, 0.4062, 1.0, 0.4375, 1.0, 0.4375, 1.0, 0.375, 1.0, 0.375, 1.0, 0.4062, 1.0, 0.4062, 1.0, 0.3438, 1.0, 0.3438, 1.0, 0.375, 1.0, 0.375, 1.0, 0.3125, 1.0, 0.3125, 1.0, 0.3437, 1.0, 0.3438, 1.0, 0.2812, 1.0, 0.2812, 1.0, 0.3125, 1.0, 0.3125, 1.0, 0.25, 1.0, 0.25, 1.0, 0.2812, 1.0, 0.2812, 1.0, 0.2188, 1.0, 0.2188, 1.0, 0.25, 1.0, 0.25, 1.0, 0.1875, 1.0, 0.1875, 1.0, 0.2188, 1.0, 0.2188, 1.0, 0.1562, 1.0, 0.1562, 1.0, 0.1875, 1.0, 0.1875, 1.0, 0.125, 1.0, 0.125, 1.0, 0.1562, 1.0, 0.1562, 1.0, 0.09375, 1.0, 0.09375, 1.0, 0.125, 1.0, 0.125, 1.0, 0.0625, 1.0, 0.0625, 1.0, 0.09375, 1.0, 0.09375, 1.0, 0.03125, 1.0, 0.03125, 1.0, 0.0625, 1.0, 0.0625, 1.0, 0.859, 1.0, 0.7354, 1.0, 0.8257, 1.0, 0.8894, 1.0, 0.6316, 1.0, 0.3372, 1.0, 0.2334, 1.0, 0.7354, 1.0, 0.73, 1.0, 0.6316, 1.0, 0.7354, 1.0, 0.859, 1.0, 0.7502, 1.0, 0.73, 1.0, 0.859, 1.0, 0.8539, 1.0, 0.7511, 1.0, 0.7502, 1.0, 0.8539, 1.0, 0.834, 1.0, 0.7421, 1.0, 0.7511, 1.0, 0.834, 1.0, 0.8099, 1.0, 0.7274, 1.0, 0.7421, 1.0, 0.8099, 1.0, 0.7839, 1.0, 0.7092, 1.0, 0.7274, 1.0, 0.7839, 1.0, 0.7568, 1.0, 0.6889, 1.0, 0.7092, 1.0, 0.7568, 1.0, 0.7292, 1.0, 0.6671, 1.0, 0.6889, 1.0, 0.7292, 1.0, 0.701, 1.0, 0.6442, 1.0, 0.6671, 1.0, 0.701, 1.0, 0.6726, 1.0, 0.6206, 1.0, 0.6442, 1.0, 0.6726, 1.0, 0.644, 1.0, 0.5965, 1.0, 0.6206, 1.0, 0.644, 1.0, 0.6151, 1.0, 0.5719, 1.0, 0.5965, 1.0, 0.6151, 1.0, 0.5862, 1.0, 0.5471, 1.0, 0.5719, 1.0, 0.5862, 1.0, 0.5572, 1.0, 0.5221, 1.0, 0.5471, 1.0, 0.5572, 1.0, 0.5281, 1.0, 0.497, 1.0, 0.5221, 1.0, 0.5281, 1.0, 0.4989, 1.0, 0.4718, 1.0, 0.497, 1.0, 0.4989, 1.0, 0.4698, 1.0, 0.4467, 1.0, 0.4718, 1.0, 0.4698, 1.0, 0.4407, 1.0, 0.4217, 1.0, 0.4467, 1.0, 0.4407, 1.0, 0.4116, 1.0, 0.3968, 1.0, 0.4217, 1.0, 0.4116, 1.0, 0.3826, 1.0, 0.3723, 1.0, 0.3968, 1.0, 0.3826, 1.0, 0.3536, 1.0, 0.3481, 1.0, 0.3723, 1.0, 0.3536, 1.0, 0.3248, 1.0, 0.3245, 1.0, 0.3481, 1.0, 0.3248, 1.0, 0.2961, 1.0, 0.3017, 1.0, 0.3245, 1.0, 0.2961, 1.0, 0.2677, 1.0, 0.2798, 1.0, 0.3017, 1.0, 0.2677, 1.0, 0.2396, 1.0, 0.2595, 1.0, 0.2798, 1.0, 0.2396, 1.0, 0.2119, 1.0, 0.2414, 1.0, 0.2595, 1.0, 0.2119, 1.0, 0.1849, 1.0, 0.2267, 1.0, 0.2414, 1.0, 0.1849, 1.0, 0.1589, 1.0, 0.2176, 1.0, 0.2267, 1.0, 0.1589, 1.0, 0.1348, 1.0, 0.2185, 1.0, 0.2176, 1.0, 0.1348, 1.0, 0.1149, 1.0, 0.2387, 1.0, 0.2185, 1.0, 0.1149, 1.0, 0.1097, 1.0, 0.3372, 1.0, 0.2387, 1.0, 0.1097, 1.0, 0.2334, 1.0, 0.4951, 1.0, 0.4737, 1.0, 0.441, 1.0, 0.5278, 1.0, 0.5154, 1.0, 0.4951, 1.0, 0.5278, 1.0, 0.601, 1.0, 0.533, 1.0, 0.5154, 1.0, 0.601, 1.0, 0.6466, 1.0, 0.5466, 1.0, 0.533, 1.0, 0.6466, 1.0, 0.6683, 1.0, 0.5558, 1.0, 0.5466, 1.0, 0.6683, 1.0, 0.6743, 1.0, 0.561, 1.0, 0.5558, 1.0, 0.6743, 1.0, 0.6709, 1.0, 0.5624, 1.0, 0.561, 1.0, 0.6709, 1.0, 0.6617, 1.0, 0.5608, 1.0, 0.5624, 1.0, 0.6617, 1.0, 0.6487, 1.0, 0.5566, 1.0, 0.5608, 1.0, 0.6487, 1.0, 0.6331, 1.0, 0.5504, 1.0, 0.5566, 1.0, 0.6331, 1.0, 0.6158, 1.0, 0.5426, 1.0, 0.5504, 1.0, 0.6158, 1.0, 0.5973, 1.0, 0.5335, 1.0, 0.5426, 1.0, 0.5973, 1.0, 0.5778, 1.0, 0.5235, 1.0, 0.5335, 1.0, 0.5778, 1.0, 0.5576, 1.0, 0.5128, 1.0, 0.5235, 1.0, 0.5576, 1.0, 0.537, 1.0, 0.5016, 1.0, 0.5128, 1.0, 0.537, 1.0, 0.5161, 1.0, 0.4902, 1.0, 0.5016, 1.0, 0.5161, 1.0, 0.495, 1.0, 0.4786, 1.0, 0.4902, 1.0, 0.495, 1.0, 0.4738, 1.0, 0.4671, 1.0, 0.4786, 1.0, 0.4738, 1.0, 0.4527, 1.0, 0.4559, 1.0, 0.4671, 1.0, 0.4527, 1.0, 0.4317, 1.0, 0.4452, 1.0, 0.4559, 1.0, 0.4317, 1.0, 0.4111, 1.0, 0.4352, 1.0, 0.4452, 1.0, 0.4111, 1.0, 0.391, 1.0, 0.4262, 1.0, 0.4352, 1.0, 0.391, 1.0, 0.3715, 1.0, 0.4184, 1.0, 0.4262, 1.0, 0.3715, 1.0, 0.3529, 1.0, 0.4122, 1.0, 0.4184, 1.0, 0.3529, 1.0, 0.3356, 1.0, 0.408, 1.0, 0.4122, 1.0, 0.3356, 1.0, 0.3201, 1.0, 0.4063, 1.0, 0.408, 1.0, 0.3201, 1.0, 0.3071, 1.0, 0.4078, 1.0, 0.4063, 1.0, 0.3071, 1.0, 0.2978, 1.0, 0.4129, 1.0, 0.4078, 1.0, 0.2978, 1.0, 0.2944, 1.0, 0.4222, 1.0, 0.4129, 1.0, 0.2944, 1.0, 0.3005, 1.0, 0.4358, 1.0, 0.4222, 1.0, 0.3005, 1.0, 0.3221, 1.0, 0.4533, 1.0, 0.4358, 1.0, 0.3221, 1.0, 0.3677, 1.0, 0.4737, 1.0, 0.4533, 1.0, 0.3677, 1.0, 0.441, 1.0, 1.0, 1.0, 0.9688, 1.0, 0.969, 1.0, 0.9997, 1.0, 0.008942, 1.0, 0.9598, 1.0, 0.8257, 1.0, 0.1431, 1.0, 0.9688, 1.0, 0.9375, 1.0, 0.9375, 1.0, 0.9685, 1.0, 0.9685, 1.0, 0.9375, 1.0, 0.8894, 1.0, 0.8257, 1.0, 0.9375, 1.0, 0.9062, 1.0, 0.9062, 1.0, 0.9375, 1.0, 0.9375, 1.0, 0.9062, 1.0, 0.8741, 1.0, 0.8894, 1.0, 0.9062, 1.0, 0.875, 1.0, 0.875, 1.0, 0.9062, 1.0, 0.9062, 1.0, 0.875, 1.0, 0.8499, 1.0, 0.8741, 1.0, 0.875, 1.0, 0.8438, 1.0, 0.8438, 1.0, 0.875, 1.0, 0.875, 1.0, 0.8438, 1.0, 0.823, 1.0, 0.8499, 1.0, 0.8438, 1.0, 0.8125, 1.0, 0.8125, 1.0, 0.8438, 1.0, 0.8438, 1.0, 0.8125, 1.0, 0.7949, 1.0, 0.823, 1.0, 0.8125, 1.0, 0.7812, 1.0, 0.7812, 1.0, 0.8125, 1.0, 0.8125, 1.0, 0.7812, 1.0, 0.7663, 1.0, 0.7949, 1.0, 0.7812, 1.0, 0.75, 1.0, 0.75, 1.0, 0.7812, 1.0, 0.7812, 1.0, 0.75, 1.0, 0.7372, 1.0, 0.7663, 1.0, 0.75, 1.0, 0.7188, 1.0, 0.7188, 1.0, 0.75, 1.0, 0.75, 1.0, 0.7188, 1.0, 0.7079, 1.0, 0.7372, 1.0, 0.7188, 1.0, 0.6875, 1.0, 0.6875, 1.0, 0.7188, 1.0, 0.7188, 1.0, 0.6875, 1.0, 0.6784, 1.0, 0.7079, 1.0, 0.6875, 1.0, 0.6562, 1.0, 0.6562, 1.0, 0.6875, 1.0, 0.6875, 1.0, 0.6562, 1.0, 0.6487, 1.0, 0.6784, 1.0, 0.6562, 1.0, 0.625, 1.0, 0.625, 1.0, 0.6562, 1.0, 0.6562, 1.0, 0.625, 1.0, 0.619, 1.0, 0.6487, 1.0, 0.625, 1.0, 0.5938, 1.0, 0.5938, 1.0, 0.625, 1.0, 0.625, 1.0, 0.5938, 1.0, 0.5891, 1.0, 0.619, 1.0, 0.5938, 1.0, 0.5625, 1.0, 0.5625, 1.0, 0.5938, 1.0, 0.5938, 1.0, 0.5625, 1.0, 0.5592, 1.0, 0.5891, 1.0, 0.5625, 1.0, 0.5312, 1.0, 0.5312, 1.0, 0.5625, 1.0, 0.5625, 1.0, 0.5312, 1.0, 0.5293, 1.0, 0.5592, 1.0, 0.5312, 1.0, 0.5, 1.0, 0.5, 1.0, 0.5312, 1.0, 0.5312, 1.0, 0.5, 1.0, 0.4994, 1.0, 0.5293, 1.0, 0.5, 1.0, 0.4688, 1.0, 0.4688, 1.0, 0.5, 1.0, 0.5, 1.0, 0.4688, 1.0, 0.4694, 1.0, 0.4994, 1.0, 0.4688, 1.0, 0.4375, 1.0, 0.4375, 1.0, 0.4688, 1.0, 0.4688, 1.0, 0.4375, 1.0, 0.4394, 1.0, 0.4694, 1.0, 0.4375, 1.0, 0.4062, 1.0, 0.4062, 1.0, 0.4375, 1.0, 0.4375, 1.0, 0.4062, 1.0, 0.4095, 1.0, 0.4394, 1.0, 0.4062, 1.0, 0.375, 1.0, 0.375, 1.0, 0.4062, 1.0, 0.4062, 1.0, 0.375, 1.0, 0.3796, 1.0, 0.4095, 1.0, 0.375, 1.0, 0.3438, 1.0, 0.3438, 1.0, 0.375, 1.0, 0.375, 1.0, 0.3438, 1.0, 0.3498, 1.0, 0.3796, 1.0, 0.3437, 1.0, 0.3125, 1.0, 0.3125, 1.0, 0.3438, 1.0, 0.3438, 1.0, 0.3125, 1.0, 0.32, 1.0, 0.3498, 1.0, 0.3125, 1.0, 0.2812, 1.0, 0.2812, 1.0, 0.3125, 1.0, 0.3125, 1.0, 0.2812, 1.0, 0.2904, 1.0, 0.32, 1.0, 0.2812, 1.0, 0.25, 1.0, 0.25, 1.0, 0.2812, 1.0, 0.2812, 1.0, 0.25, 1.0, 0.2609, 1.0, 0.2904, 1.0, 0.25, 1.0, 0.2188, 1.0, 0.2188, 1.0, 0.25, 1.0, 0.25, 1.0, 0.2188, 1.0, 0.2315, 1.0, 0.2609, 1.0, 0.2188, 1.0, 0.1875, 1.0, 0.1875, 1.0, 0.2188, 1.0, 0.2188, 1.0, 0.1875, 1.0, 0.2025, 1.0, 0.2315, 1.0, 0.1875, 1.0, 0.1562, 1.0, 0.1562, 1.0, 0.1875, 1.0, 0.1875, 1.0, 0.1562, 1.0, 0.1738, 1.0, 0.2025, 1.0, 0.1562, 1.0, 0.125, 1.0, 0.125, 1.0, 0.1562, 1.0, 0.1562, 1.0, 0.125, 1.0, 0.1458, 1.0, 0.1738, 1.0, 0.125, 1.0, 0.09375, 1.0, 0.09375, 1.0, 0.125, 1.0, 0.125, 1.0, 0.09375, 1.0, 0.1189, 1.0, 0.1458, 1.0, 0.09375, 1.0, 0.0625, 1.0, 0.0625, 1.0, 0.09375, 1.0, 0.09375, 1.0, 0.0625, 1.0, 0.09461, 1.0, 0.1189, 1.0, 0.0625, 1.0, 0.03125, 1.0, 0.03125, 1.0, 0.0625, 1.0, 0.0625, 1.0, 0.03125, 1.0, 0.07934, 1.0, 0.09461, 1.0, 0.03125, 1.0, 0.0, 1.0, 0.0002885, 1.0, 0.03125, 1.0, 0.03125, 1.0, 0.0002885, 1.0, 0.1431, 1.0, 0.07934, 1.0, 0.7354, 1.0, 0.2334, 1.0, 0.1431, 1.0, 0.8257, 1.0, 0.441, 1.0, 0.3677, 1.0, 0.2387, 1.0, 0.3372, 1.0, 0.3677, 1.0, 0.3221, 1.0, 0.2185, 1.0, 0.2387, 1.0, 0.3221, 1.0, 0.3005, 1.0, 0.2176, 1.0, 0.2185, 1.0, 0.3005, 1.0, 0.2944, 1.0, 0.2267, 1.0, 0.2176, 1.0, 0.2944, 1.0, 0.2978, 1.0, 0.2414, 1.0, 0.2267, 1.0, 0.2978, 1.0, 0.3071, 1.0, 0.2595, 1.0, 0.2414, 1.0, 0.3071, 1.0, 0.3201, 1.0, 0.2798, 1.0, 0.2595, 1.0, 0.3201, 1.0, 0.3356, 1.0, 0.3017, 1.0, 0.2798, 1.0, 0.3356, 1.0, 0.3529, 1.0, 0.3245, 1.0, 0.3017, 1.0, 0.3529, 1.0, 0.3715, 1.0, 0.3481, 1.0, 0.3245, 1.0, 0.3715, 1.0, 0.391, 1.0, 0.3723, 1.0, 0.3481, 1.0, 0.391, 1.0, 0.4111, 1.0, 0.3968, 1.0, 0.3723, 1.0, 0.4111, 1.0, 0.4317, 1.0, 0.4217, 1.0, 0.3968, 1.0, 0.4317, 1.0, 0.4527, 1.0, 0.4467, 1.0, 0.4217, 1.0, 0.4527, 1.0, 0.4738, 1.0, 0.4718, 1.0, 0.4467, 1.0, 0.4738, 1.0, 0.495, 1.0, 0.497, 1.0, 0.4718, 1.0, 0.495, 1.0, 0.5161, 1.0, 0.5221, 1.0, 0.497, 1.0, 0.5161, 1.0, 0.537, 1.0, 0.5471, 1.0, 0.5221, 1.0, 0.537, 1.0, 0.5576, 1.0, 0.5719, 1.0, 0.5471, 1.0, 0.5576, 1.0, 0.5778, 1.0, 0.5965, 1.0, 0.5719, 1.0, 0.5778, 1.0, 0.5973, 1.0, 0.6206, 1.0, 0.5965, 1.0, 0.5973, 1.0, 0.6158, 1.0, 0.6442, 1.0, 0.6206, 1.0, 0.6158, 1.0, 0.6331, 1.0, 0.6671, 1.0, 0.6442, 1.0, 0.6331, 1.0, 0.6487, 1.0, 0.6889, 1.0, 0.6671, 1.0, 0.6487, 1.0, 0.6617, 1.0, 0.7092, 1.0, 0.6889, 1.0, 0.6617, 1.0, 0.6709, 1.0, 0.7274, 1.0, 0.7092, 1.0, 0.6709, 1.0, 0.6743, 1.0, 0.7421, 1.0, 0.7274, 1.0, 0.6743, 1.0, 0.6683, 1.0, 0.7511, 1.0, 0.7421, 1.0, 0.6683, 1.0, 0.6466, 1.0, 0.7502, 1.0, 0.7511, 1.0, 0.6466, 1.0, 0.601, 1.0, 0.73, 1.0, 0.7502, 1.0, 0.601, 1.0, 0.5278, 1.0, 0.6316, 1.0, 0.73, 1.0, 0.5278, 1.0, 0.441, 1.0, 0.3372, 1.0, 0.6316, 1.0, 0.03125, 1.0, 0.03125, 1.0, 0.0625, 1.0, 0.0625, 1.0, 0.0625, 1.0, 0.0625, 1.0, 0.09375, 1.0, 0.09375, 1.0, 0.09375, 1.0, 0.09375, 1.0, 0.125, 1.0, 0.125, 1.0, 0.125, 1.0, 0.125, 1.0, 0.1562, 1.0, 0.1562, 1.0, 0.1562, 1.0, 0.1562, 1.0, 0.1875, 1.0, 0.1875, 1.0, 0.1875, 1.0, 0.1875, 1.0, 0.2188, 1.0, 0.2188, 1.0, 0.2188, 1.0, 0.2188, 1.0, 0.25, 1.0, 0.25, 1.0, 0.25, 1.0, 0.25, 1.0, 0.2812, 1.0, 0.2812, 1.0, 0.2812, 1.0, 0.2812, 1.0, 0.3125, 1.0, 0.3125, 1.0, 0.3125, 1.0, 0.3125, 1.0, 0.3438, 1.0, 0.3438, 1.0, 0.3438, 1.0, 0.3438, 1.0, 0.375, 1.0, 0.375, 1.0, 0.375, 1.0, 0.375, 1.0, 0.4062, 1.0, 0.4062, 1.0, 0.4062, 1.0, 0.4062, 1.0, 0.4375, 1.0, 0.4375, 1.0, 0.4375, 1.0, 0.4375, 1.0, 0.4688, 1.0, 0.4688, 1.0, 0.4688, 1.0, 0.4688, 1.0, 0.5, 1.0, 0.5, 1.0, 0.5, 1.0, 0.5, 1.0, 0.5312, 1.0, 0.5312, 1.0, 0.5312, 1.0, 0.5312, 1.0, 0.5625, 1.0, 0.5625, 1.0, 0.5625, 1.0, 0.5625, 1.0, 0.5938, 1.0, 0.5938, 1.0, 0.5938, 1.0, 0.5938, 1.0, 0.625, 1.0, 0.625, 1.0, 0.625, 1.0, 0.625, 1.0, 0.6562, 1.0, 0.6562, 1.0, 0.6562, 1.0, 0.6562, 1.0, 0.6875, 1.0, 0.6875, 1.0, 0.6875, 1.0, 0.6875, 1.0, 0.7188, 1.0, 0.7188, 1.0, 0.7188, 1.0, 0.7188, 1.0, 0.75, 1.0, 0.75, 1.0, 0.75, 1.0, 0.75, 1.0, 0.7812, 1.0, 0.7812, 1.0, 0.7812, 1.0, 0.7812, 1.0, 0.8125, 1.0, 0.8125, 1.0, 0.8125, 1.0, 0.8125, 1.0, 0.8438, 1.0, 0.8438, 1.0, 0.8438, 1.0, 0.8438, 1.0, 0.875, 1.0, 0.875, 1.0, 0.875, 1.0, 0.875, 1.0, 0.9062, 1.0, 0.9062, 1.0, 0.9062, 1.0, 0.9062, 1.0, 0.9375, 1.0, 0.9375, 1.0, 0.9375, 1.0, 0.9375, 1.0, 0.9688, 1.0, 0.9688, 1.0, 0.0, 1.0, 0.0, 1.0, 0.03125, 1.0, 0.03125, 1.0, 0.9688, 1.0, 0.9688, 1.0, 1.0, 1.0, 1.0, 1.0])
me_cylinder_007.materials.append(mat_spons_002)
me_cylinder_007.use_remesh_fix_poles = True
me_cylinder_007.use_remesh_preserve_attributes = False
me_cylinder_007.use_mirror_vertex_groups = False
me_cylinder_007.update()

# ---- objects
ob_circle = bpy.data.objects.new('Circle', me_circle)
ob_bottle_cap_003 = bpy.data.objects.new('Bottle Cap.003', me_cylinder_007)
ob_bottle_2_002 = bpy.data.objects.new('Bottle 2.002', None)

# ---- transforms, parenting, visibility, modifiers, constraints
ob_circle.parent = ob_bottle_2_002
ob_circle.matrix_parent_inverse = Matrix(((1.0, -0.0, 0.0, -15.57), (-0.0, 1.0, -0.0, -6.811), (0.0, -0.0, 1.0, -1.531), (-0.0, 0.0, -0.0, 1.0)))
ob_circle.location = (19.88, -0.005145, 3.454)
ob_circle.scale = (0.528, 0.528, 0.528)
ob_circle.lineart.crease_threshold = 0.0
_m = ob_circle.modifiers.new('Subsurf', 'SUBSURF')
_m.uv_smooth = 'PRESERVE_CORNERS'
_m.levels = 3
_m.render_levels = 3
_m.show_only_control_edges = False
ob_bottle_cap_003.parent = ob_bottle_2_002
ob_bottle_cap_003.matrix_parent_inverse = Matrix(((1.0, -0.0, 0.0, -9.584), (-0.0, 1.0, -0.0, 0.0), (0.0, -0.0, 1.0, -0.0), (-0.0, 0.0, -0.0, 1.0)))
ob_bottle_cap_003.location = (13.9, -6.801, 1.449)
ob_bottle_cap_003.scale = (0.6905, 0.6905, 0.6905)
ob_bottle_cap_003.lineart.crease_threshold = 0.0
_m = ob_bottle_cap_003.modifiers.new('Fluid', 'FLUID')
_m.fluid_type = 'EFFECTOR'
ob_bottle_2_002.location = (15.57, 6.811, 1.531)
ob_bottle_2_002.lineart.crease_threshold = 0.0

# ---- collection membership
col_collection.objects.link(ob_circle)
col_collection.objects.link(ob_bottle_cap_003)
col_collection.objects.link(ob_bottle_2_002)

# ---- scene / render settings (as saved in the file)
scene.frame_start = 1; scene.frame_end = 100; scene.frame_set(43)
scene.render.engine = 'BLENDER_EEVEE_NEXT'
scene.render.use_motion_blur = True
scene.cycles.use_denoising = False
scene.cycles.samples = 128
scene.cycles.sampling_pattern = 'TABULATED_SOBOL'
scene.cycles.use_adaptive_sampling = False
scene.cycles.use_light_tree = False
scene.eevee.use_gtao = True
scene.eevee.use_raytracing = True
scene.view_settings.view_transform = 'Filmic'
bpy.context.view_layer.update()

# ---- added for rendering (the .blend has no active camera and no usable light): camera, sun
cam_auto = bpy.data.cameras.new('AutoCamera')
cam_auto.lens = 50.0
cam_auto.sensor_width = 36.0
cam_auto.clip_end = 1000.0
ob_auto_camera = bpy.data.objects.new('AutoCamera', cam_auto)
scene.collection.objects.link(ob_auto_camera)
ob_auto_camera.location = (27.7373, -9.43437, 10.1342)
ob_auto_camera.rotation_euler = (1.09748, -7.21219e-08, 0.694738)
scene.camera = ob_auto_camera
light_auto_sun = bpy.data.lights.new('AutoSun', 'SUN')
light_auto_sun.energy = 3.0
light_auto_sun.angle = 0.0523599
ob_auto_sun = bpy.data.objects.new('AutoSun', light_auto_sun)
scene.collection.objects.link(ob_auto_sun)
ob_auto_sun.rotation_euler = (0.872665, 0.174533, 0.523599)
bpy.context.view_layer.update()

